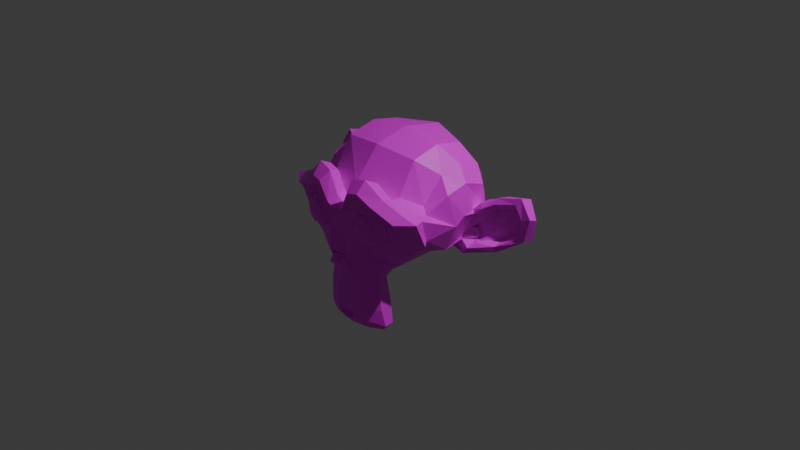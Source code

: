 # Source: Suzane.blend  (saved by Blender 5.0.118; exported with 4.5.12 LTS)
import bpy
from mathutils import Matrix  # noqa: F401  (used for matrix-valued properties, if any)

bpy.ops.wm.read_factory_settings(use_empty=True)
scene = bpy.context.scene
scene.name = 'Scene'

# ---- collections
col_collection = bpy.data.collections.new('Collection'); scene.collection.children.link(col_collection)

# ---- images (referenced by path relative to the original .blend; pixels are not part of the script)
import os
ASSET_DIR = os.environ.get("B2B_ASSET_DIR", "")  # directory of the original .blend (textures are referenced by path, not embedded)
HERE = os.path.dirname(os.path.abspath(__file__))  # packed textures are extracted next to this script under _unpacked/

def load_image(name, relpath, width, height, colorspace="sRGB"):
    """Load a texture the original file referenced (path relative to the .blend, or extracted next to this script)."""
    p = next((c for c in (os.path.join(HERE, relpath), os.path.join(ASSET_DIR, relpath)) if relpath and os.path.exists(c)), "")
    if p:
        img = bpy.data.images.load(p, check_existing=True)
        img.name = name
    else:  # same state as the original file: an image datablock whose file is absent (Cycles renders it pink)
        img = bpy.data.images.new(name, width, height)
        img.source = "FILE"
        img.filepath = "//" + (relpath or name)
    img.colorspace_settings.name = colorspace
    return img
img_farbverlauf_hintergrund_textur_1621072317ym3_jpg = load_image('farbverlauf-hintergrund-textur-1621072317yM3.jpg', 'farbverlauf-hintergrund-textur-1621072317yM3.jpg', 1024, 1024, 'sRGB')

# ---- materials (node trees are filled in below, after node groups)
mat_singe = bpy.data.materials.new('singe')

# ---- material node trees
mat_singe.use_nodes = True; mat_singe.node_tree.nodes.clear()
_N = mat_singe.node_tree.nodes; _L = mat_singe.node_tree.links
n0 = _N.new('ShaderNodeBsdfPrincipled'); n0.name = 'BSDF guidée'; n0.location = (-200, 100)
n1 = _N.new('ShaderNodeOutputMaterial'); n1.name = 'Sortie matériau'; n1.location = (200, 100)
n2 = _N.new('ShaderNodeTexImage'); n2.name = 'Texture image'; n2.location = (-490, 80)
n2.image = img_farbverlauf_hintergrund_textur_1621072317ym3_jpg
_L.new(n0.outputs[0], n1.inputs[0])
_L.new(n2.outputs[0], n0.inputs[0])
n1.is_active_output = True

# ---- world
world_world = bpy.data.worlds.new('World'); scene.world = world_world
world_world.use_nodes = True; world_world.node_tree.nodes.clear()
_N = world_world.node_tree.nodes; _L = world_world.node_tree.links
n0 = _N.new('ShaderNodeOutputWorld'); n0.name = 'World Output'; n0.location = (200, 100)
n1 = _N.new('ShaderNodeBackground'); n1.name = 'Background'; n1.location = (-200, 100)
n1.inputs[0].default_value = (0.05088, 0.05088, 0.05088, 1.0)
_L.new(n1.outputs[0], n0.inputs[0])
n0.is_active_output = True
world_world.color = (0.05088, 0.05088, 0.05088)
world_world.sun_shadow_jitter_overblur = 0.0

# ---- cameras
cam_camera = bpy.data.cameras.new('Camera')
cam_camera.clip_end = 100.0
cam_camera.ortho_scale = 7.314

# ---- lights
light_light = bpy.data.lights.new('Light', 'POINT')
light_light.energy = 1000.0
light_light.shadow_soft_size = 0.1

# ---- meshes
me_suzanne = bpy.data.meshes.new('Suzanne')
me_suzanne.from_pydata([(0.4375, -0.7656, 0.1641), (-0.4375, -0.7656, 0.1641), (0.5, -0.6875, 0.09375), (-0.5, -0.6875, 0.09375), (0.5469, -0.5781, 0.05469), (-0.5469, -0.5781, 0.05469), (0.3516, -0.6172, -0.02344), (-0.3516, -0.6172, -0.02344), (0.3516, -0.7188, 0.03125), (-0.3516, -0.7188, 0.03125), (0.3516, -0.7812, 0.1328), (-0.3516, -0.7812, 0.1328), (0.2734, -0.7969, 0.1641), (-0.2734, -0.7969, 0.1641), (0.2031, -0.7422, 0.09375), (-0.2031, -0.7422, 0.09375), (0.1562, -0.6484, 0.05469), (-0.1562, -0.6484, 0.05469), (0.07812, -0.6562, 0.2422), (-0.07812, -0.6562, 0.2422), (0.1406, -0.7422, 0.2422), (-0.1406, -0.7422, 0.2422), (0.2422, -0.7969, 0.2422), (-0.2422, -0.7969, 0.2422), (0.2734, -0.7969, 0.3281), (-0.2734, -0.7969, 0.3281), (0.2031, -0.7422, 0.3906), (-0.2031, -0.7422, 0.3906), (0.1562, -0.6484, 0.4375), (-0.1562, -0.6484, 0.4375), (0.3516, -0.6172, 0.5156), (-0.3516, -0.6172, 0.5156), (0.3516, -0.7188, 0.4531), (-0.3516, -0.7188, 0.4531), (0.3516, -0.7812, 0.3594), (-0.3516, -0.7812, 0.3594), (0.4375, -0.7656, 0.3281), (-0.4375, -0.7656, 0.3281), (0.5, -0.6875, 0.3906), (-0.5, -0.6875, 0.3906), (0.5469, -0.5781, 0.4375), (-0.5469, -0.5781, 0.4375), (0.625, -0.5625, 0.2422), (-0.625, -0.5625, 0.2422), (0.5625, -0.6719, 0.2422), (-0.5625, -0.6719, 0.2422), (0.4688, -0.7578, 0.2422), (-0.4688, -0.7578, 0.2422), (0.4766, -0.7734, 0.2422), (-0.4766, -0.7734, 0.2422), (0.4453, -0.7812, 0.3359), (-0.4453, -0.7812, 0.3359), (0.3516, -0.8047, 0.375), (-0.3516, -0.8047, 0.375), (0.2656, -0.8203, 0.3359), (-0.2656, -0.8203, 0.3359), (0.2266, -0.8203, 0.2422), (-0.2266, -0.8203, 0.2422), (0.2656, -0.8203, 0.1562), (-0.2656, -0.8203, 0.1562), (0.3516, -0.8281, 0.2422), (-0.3516, -0.8281, 0.2422), (0.3516, -0.8047, 0.1172), (-0.3516, -0.8047, 0.1172), (0.4453, -0.7812, 0.1562), (-0.4453, -0.7812, 0.1562), (0.0, -0.7422, 0.4297), (0.0, -0.8203, 0.3516), (0.0, -0.7344, -0.6797), (0.0, -0.7812, -0.3203), (0.0, -0.7969, -0.1875), (0.0, -0.7188, -0.7734), (0.0, -0.6016, 0.4062), (0.0, -0.5703, 0.5703), (0.0, 0.5469, 0.8984), (0.0, 0.8516, 0.5625), (0.0, 0.8281, 0.07031), (0.0, 0.3516, -0.3828), (0.2031, -0.5625, -0.1875), (-0.2031, -0.5625, -0.1875), (0.3125, -0.5703, -0.4375), (-0.3125, -0.5703, -0.4375), (0.3516, -0.5703, -0.6953), (-0.3516, -0.5703, -0.6953), (0.3672, -0.5312, -0.8906), (-0.3672, -0.5312, -0.8906), (0.3281, -0.5234, -0.9453), (-0.3281, -0.5234, -0.9453), (0.1797, -0.5547, -0.9688), (-0.1797, -0.5547, -0.9688), (0.0, -0.5781, -0.9844), (0.4375, -0.5312, -0.1406), (-0.4375, -0.5312, -0.1406), (0.6328, -0.5391, -0.03906), (-0.6328, -0.5391, -0.03906), (0.8281, -0.4453, 0.1484), (-0.8281, -0.4453, 0.1484), (0.8594, -0.5938, 0.4297), (-0.8594, -0.5938, 0.4297), (0.7109, -0.625, 0.4844), (-0.7109, -0.625, 0.4844), (0.4922, -0.6875, 0.6016), (-0.4922, -0.6875, 0.6016), (0.3203, -0.7344, 0.7578), (-0.3203, -0.7344, 0.7578), (0.1562, -0.7578, 0.7188), (-0.1562, -0.7578, 0.7188), (0.0625, -0.75, 0.4922), (-0.0625, -0.75, 0.4922), (0.1641, -0.7734, 0.4141), (-0.1641, -0.7734, 0.4141), (0.125, -0.7656, 0.3047), (-0.125, -0.7656, 0.3047), (0.2031, -0.7422, 0.09375), (-0.2031, -0.7422, 0.09375), (0.375, -0.7031, 0.01562), (-0.375, -0.7031, 0.01562), (0.4922, -0.6719, 0.0625), (-0.4922, -0.6719, 0.0625), (0.625, -0.6484, 0.1875), (-0.625, -0.6484, 0.1875), (0.6406, -0.6484, 0.2969), (-0.6406, -0.6484, 0.2969), (0.6016, -0.6641, 0.375), (-0.6016, -0.6641, 0.375), (0.4297, -0.7188, 0.4375), (-0.4297, -0.7188, 0.4375), (0.25, -0.7578, 0.4688), (-0.25, -0.7578, 0.4688), (0.0, -0.7344, -0.7656), (0.1094, -0.7344, -0.7188), (-0.1094, -0.7344, -0.7188), (0.1172, -0.7109, -0.8359), (-0.1172, -0.7109, -0.8359), (0.0625, -0.6953, -0.8828), (-0.0625, -0.6953, -0.8828), (0.0, -0.6875, -0.8906), (0.0, -0.75, -0.1953), (0.0, -0.7422, -0.1406), (0.1016, -0.7422, -0.1484), (-0.1016, -0.7422, -0.1484), (0.125, -0.75, -0.2266), (-0.125, -0.75, -0.2266), (0.08594, -0.7422, -0.2891), (-0.08594, -0.7422, -0.2891), (0.3984, -0.6719, -0.04688), (-0.3984, -0.6719, -0.04688), (0.6172, -0.625, 0.05469), (-0.6172, -0.625, 0.05469), (0.7266, -0.6016, 0.2031), (-0.7266, -0.6016, 0.2031), (0.7422, -0.6562, 0.375), (-0.7422, -0.6562, 0.375), (0.6875, -0.7266, 0.4141), (-0.6875, -0.7266, 0.4141), (0.4375, -0.7969, 0.5469), (-0.4375, -0.7969, 0.5469), (0.3125, -0.8359, 0.6406), (-0.3125, -0.8359, 0.6406), (0.2031, -0.8516, 0.6172), (-0.2031, -0.8516, 0.6172), (0.1016, -0.8438, 0.4297), (-0.1016, -0.8438, 0.4297), (0.125, -0.8125, -0.1016), (-0.125, -0.8125, -0.1016), (0.2109, -0.7109, -0.4453), (-0.2109, -0.7109, -0.4453), (0.25, -0.6875, -0.7031), (-0.25, -0.6875, -0.7031), (0.2656, -0.6641, -0.8203), (-0.2656, -0.6641, -0.8203), (0.2344, -0.6328, -0.9141), (-0.2344, -0.6328, -0.9141), (0.1641, -0.6328, -0.9297), (-0.1641, -0.6328, -0.9297), (0.0, -0.6406, -0.9453), (0.0, -0.7266, 0.04688), (0.0, -0.7656, 0.2109), (0.3281, -0.7422, 0.4766), (-0.3281, -0.7422, 0.4766), (0.1641, -0.75, 0.1406), (-0.1641, -0.75, 0.1406), (0.1328, -0.7578, 0.2109), (-0.1328, -0.7578, 0.2109), (0.1172, -0.7344, -0.6875), (-0.1172, -0.7344, -0.6875), (0.07812, -0.75, -0.4453), (-0.07812, -0.75, -0.4453), (0.0, -0.75, -0.4453), (0.0, -0.7422, -0.3281), (0.09375, -0.7812, -0.2734), (-0.09375, -0.7812, -0.2734), (0.1328, -0.7969, -0.2266), (-0.1328, -0.7969, -0.2266), (0.1094, -0.7812, -0.1328), (-0.1094, -0.7812, -0.1328), (0.03906, -0.7812, -0.125), (-0.03906, -0.7812, -0.125), (0.0, -0.8281, -0.2031), (0.04688, -0.8125, -0.1484), (-0.04688, -0.8125, -0.1484), (0.09375, -0.8125, -0.1562), (-0.09375, -0.8125, -0.1562), (0.1094, -0.8281, -0.2266), (-0.1094, -0.8281, -0.2266), (0.07812, -0.8047, -0.25), (-0.07812, -0.8047, -0.25), (0.0, -0.8047, -0.2891), (0.2578, -0.5547, -0.3125), (-0.2578, -0.5547, -0.3125), (0.1641, -0.7109, -0.2422), (-0.1641, -0.7109, -0.2422), (0.1797, -0.7109, -0.3125), (-0.1797, -0.7109, -0.3125), (0.2344, -0.5547, -0.25), (-0.2344, -0.5547, -0.25), (0.0, -0.6875, -0.875), (0.04688, -0.6875, -0.8672), (-0.04688, -0.6875, -0.8672), (0.09375, -0.7109, -0.8203), (-0.09375, -0.7109, -0.8203), (0.09375, -0.7266, -0.7422), (-0.09375, -0.7266, -0.7422), (0.0, -0.6562, -0.7812), (0.09375, -0.6641, -0.75), (-0.09375, -0.6641, -0.75), (0.09375, -0.6406, -0.8125), (-0.09375, -0.6406, -0.8125), (0.04688, -0.6328, -0.8516), (-0.04688, -0.6328, -0.8516), (0.0, -0.6328, -0.8594), (0.1719, -0.7812, 0.2188), (-0.1719, -0.7812, 0.2188), (0.1875, -0.7734, 0.1562), (-0.1875, -0.7734, 0.1562), (0.3359, -0.7578, 0.4297), (-0.3359, -0.7578, 0.4297), (0.2734, -0.7734, 0.4219), (-0.2734, -0.7734, 0.4219), (0.4219, -0.7734, 0.3984), (-0.4219, -0.7734, 0.3984), (0.5625, -0.6953, 0.3516), (-0.5625, -0.6953, 0.3516), (0.5859, -0.6875, 0.2891), (-0.5859, -0.6875, 0.2891), (0.5781, -0.6797, 0.1953), (-0.5781, -0.6797, 0.1953), (0.4766, -0.7188, 0.1016), (-0.4766, -0.7188, 0.1016), (0.375, -0.7422, 0.0625), (-0.375, -0.7422, 0.0625), (0.2266, -0.7812, 0.1094), (-0.2266, -0.7812, 0.1094), (0.1797, -0.7812, 0.2969), (-0.1797, -0.7812, 0.2969), (0.2109, -0.7812, 0.375), (-0.2109, -0.7812, 0.375), (0.2344, -0.7578, 0.3594), (-0.2344, -0.7578, 0.3594), (0.1953, -0.7578, 0.2969), (-0.1953, -0.7578, 0.2969), (0.2422, -0.7578, 0.125), (-0.2422, -0.7578, 0.125), (0.375, -0.7266, 0.08594), (-0.375, -0.7266, 0.08594), (0.4609, -0.7031, 0.1172), (-0.4609, -0.7031, 0.1172), (0.5469, -0.6719, 0.2109), (-0.5469, -0.6719, 0.2109), (0.5547, -0.6719, 0.2812), (-0.5547, -0.6719, 0.2812), (0.5312, -0.6797, 0.3359), (-0.5312, -0.6797, 0.3359), (0.4141, -0.75, 0.3906), (-0.4141, -0.75, 0.3906), (0.2812, -0.7656, 0.3984), (-0.2812, -0.7656, 0.3984), (0.3359, -0.75, 0.4062), (-0.3359, -0.75, 0.4062), (0.2031, -0.75, 0.1719), (-0.2031, -0.75, 0.1719), (0.1953, -0.75, 0.2266), (-0.1953, -0.75, 0.2266), (0.1094, -0.6094, 0.4609), (-0.1094, -0.6094, 0.4609), (0.1953, -0.6172, 0.6641), (-0.1953, -0.6172, 0.6641), (0.3359, -0.5938, 0.6875), (-0.3359, -0.5938, 0.6875), (0.4844, -0.5547, 0.5547), (-0.4844, -0.5547, 0.5547), (0.6797, -0.4922, 0.4531), (-0.6797, -0.4922, 0.4531), (0.7969, -0.4609, 0.4062), (-0.7969, -0.4609, 0.4062), (0.7734, -0.375, 0.1641), (-0.7734, -0.375, 0.1641), (0.6016, -0.4141, 0.0), (-0.6016, -0.4141, 0.0), (0.4375, -0.4688, -0.09375), (-0.4375, -0.4688, -0.09375), (0.0, -0.2891, 0.8984), (0.0, 0.07812, 0.9844), (0.0, 0.6719, -0.1953), (0.0, -0.1875, -0.4609), (0.0, -0.4609, -0.9766), (0.0, -0.3438, -0.8047), (0.0, -0.3203, -0.5703), (0.0, -0.2812, -0.4844), (0.8516, -0.05469, 0.2344), (-0.8516, -0.05469, 0.2344), (0.8594, 0.04688, 0.3203), (-0.8594, 0.04688, 0.3203), (0.7734, 0.4375, 0.2656), (-0.7734, 0.4375, 0.2656), (0.4609, 0.7031, 0.4375), (-0.4609, 0.7031, 0.4375), (0.7344, -0.07031, -0.04688), (-0.7344, -0.07031, -0.04688), (0.5938, 0.1641, -0.125), (-0.5938, 0.1641, -0.125), (0.6406, 0.4297, -0.007812), (-0.6406, 0.4297, -0.007812), (0.3359, 0.6641, 0.05469), (-0.3359, 0.6641, 0.05469), (0.2344, -0.4062, -0.3516), (-0.2344, -0.4062, -0.3516), (0.1797, -0.2578, -0.4141), (-0.1797, -0.2578, -0.4141), (0.2891, -0.3828, -0.7109), (-0.2891, -0.3828, -0.7109), (0.25, -0.3906, -0.5), (-0.25, -0.3906, -0.5), (0.3281, -0.3984, -0.9141), (-0.3281, -0.3984, -0.9141), (0.1406, -0.3672, -0.7578), (-0.1406, -0.3672, -0.7578), (0.125, -0.3594, -0.5391), (-0.125, -0.3594, -0.5391), (0.1641, -0.4375, -0.9453), (-0.1641, -0.4375, -0.9453), (0.2188, -0.4297, -0.2812), (-0.2188, -0.4297, -0.2812), (0.2109, -0.4688, -0.2266), (-0.2109, -0.4688, -0.2266), (0.2031, -0.5, -0.1719), (-0.2031, -0.5, -0.1719), (0.2109, -0.1641, -0.3906), (-0.2109, -0.1641, -0.3906), (0.2969, 0.2656, -0.3125), (-0.2969, 0.2656, -0.3125), (0.3438, 0.5391, -0.1484), (-0.3438, 0.5391, -0.1484), (0.4531, 0.3828, 0.8672), (-0.4531, 0.3828, 0.8672), (0.4531, 0.07031, 0.9297), (-0.4531, 0.07031, 0.9297), (0.4531, -0.2344, 0.8516), (-0.4531, -0.2344, 0.8516), (0.4609, -0.4297, 0.5234), (-0.4609, -0.4297, 0.5234), (0.7266, -0.3359, 0.4062), (-0.7266, -0.3359, 0.4062), (0.6328, -0.2812, 0.4531), (-0.6328, -0.2812, 0.4531), (0.6406, -0.05469, 0.7031), (-0.6406, -0.05469, 0.7031), (0.7969, -0.125, 0.5625), (-0.7969, -0.125, 0.5625), (0.7969, 0.1172, 0.6172), (-0.7969, 0.1172, 0.6172), (0.6406, 0.1953, 0.75), (-0.6406, 0.1953, 0.75), (0.6406, 0.4453, 0.6797), (-0.6406, 0.4453, 0.6797), (0.7969, 0.3594, 0.5391), (-0.7969, 0.3594, 0.5391), (0.6172, 0.5859, 0.3281), (-0.6172, 0.5859, 0.3281), (0.4844, 0.5469, 0.02344), (-0.4844, 0.5469, 0.02344), (0.8203, 0.2031, 0.3281), (-0.8203, 0.2031, 0.3281), (0.4062, -0.1484, -0.1719), (-0.4062, -0.1484, -0.1719), (0.4297, 0.2109, -0.1953), (-0.4297, 0.2109, -0.1953), (0.8906, 0.2344, 0.4062), (-0.8906, 0.2344, 0.4062), (0.7734, 0.125, -0.1406), (-0.7734, 0.125, -0.1406), (1.039, 0.3281, -0.1016), (-1.039, 0.3281, -0.1016), (1.281, 0.4297, 0.05469), (-1.281, 0.4297, 0.05469), (1.352, 0.4219, 0.3203), (-1.352, 0.4219, 0.3203), (1.234, 0.4219, 0.5078), (-1.234, 0.4219, 0.5078), (1.023, 0.3125, 0.4766), (-1.023, 0.3125, 0.4766), (1.016, 0.2891, 0.4141), (-1.016, 0.2891, 0.4141), (1.188, 0.3906, 0.4375), (-1.188, 0.3906, 0.4375), (1.266, 0.4062, 0.2891), (-1.266, 0.4062, 0.2891), (1.211, 0.4062, 0.07812), (-1.211, 0.4062, 0.07812), (1.031, 0.3047, -0.03906), (-1.031, 0.3047, -0.03906), (0.8281, 0.1328, -0.07031), (-0.8281, 0.1328, -0.07031), (0.9219, 0.2188, 0.3594), (-0.9219, 0.2188, 0.3594), (0.9453, 0.2891, 0.3047), (-0.9453, 0.2891, 0.3047), (0.8828, 0.2109, -0.02344), (-0.8828, 0.2109, -0.02344), (1.039, 0.3672, 0.0), (-1.039, 0.3672, 0.0), (1.188, 0.4453, 0.09375), (-1.188, 0.4453, 0.09375), (1.234, 0.4453, 0.25), (-1.234, 0.4453, 0.25), (1.172, 0.4375, 0.3594), (-1.172, 0.4375, 0.3594), (1.023, 0.3594, 0.3438), (-1.023, 0.3594, 0.3438), (0.8438, 0.2109, 0.2891), (-0.8438, 0.2109, 0.2891), (0.8359, 0.2734, 0.1719), (-0.8359, 0.2734, 0.1719), (0.7578, 0.2734, 0.09375), (-0.7578, 0.2734, 0.09375), (0.8203, 0.2734, 0.08594), (-0.8203, 0.2734, 0.08594), (0.8438, 0.2734, 0.01562), (-0.8438, 0.2734, 0.01562), (0.8125, 0.2734, -0.01562), (-0.8125, 0.2734, -0.01562), (0.7266, 0.07031, 0.0), (-0.7266, 0.07031, 0.0), (0.7188, 0.1719, -0.02344), (-0.7188, 0.1719, -0.02344), (0.7188, 0.1875, 0.03906), (-0.7188, 0.1875, 0.03906), (0.7969, 0.2109, 0.2031), (-0.7969, 0.2109, 0.2031), (0.8906, 0.2656, 0.2422), (-0.8906, 0.2656, 0.2422), (0.8906, 0.3203, 0.2344), (-0.8906, 0.3203, 0.2344), (0.8125, 0.3203, -0.01562), (-0.8125, 0.3203, -0.01562), (0.8516, 0.3203, 0.01562), (-0.8516, 0.3203, 0.01562), (0.8281, 0.3203, 0.07812), (-0.8281, 0.3203, 0.07812), (0.7656, 0.3203, 0.09375), (-0.7656, 0.3203, 0.09375), (0.8438, 0.3203, 0.1719), (-0.8438, 0.3203, 0.1719), (1.039, 0.4141, 0.3281), (-1.039, 0.4141, 0.3281), (1.188, 0.4844, 0.3438), (-1.188, 0.4844, 0.3438), (1.258, 0.4922, 0.2422), (-1.258, 0.4922, 0.2422), (1.211, 0.4844, 0.08594), (-1.211, 0.4844, 0.08594), (1.047, 0.4219, 0.0), (-1.047, 0.4219, 0.0), (0.8828, 0.2656, -0.01562), (-0.8828, 0.2656, -0.01562), (0.9531, 0.3438, 0.2891), (-0.9531, 0.3438, 0.2891), (0.8906, 0.3281, 0.1094), (-0.8906, 0.3281, 0.1094), (0.9375, 0.3359, 0.0625), (-0.9375, 0.3359, 0.0625), (1.0, 0.3672, 0.125), (-1.0, 0.3672, 0.125), (0.9609, 0.3516, 0.1719), (-0.9609, 0.3516, 0.1719), (1.016, 0.375, 0.2344), (-1.016, 0.375, 0.2344), (1.055, 0.3828, 0.1875), (-1.055, 0.3828, 0.1875), (1.109, 0.3906, 0.2109), (-1.109, 0.3906, 0.2109), (1.086, 0.3906, 0.2734), (-1.086, 0.3906, 0.2734), (1.023, 0.4844, 0.4375), (-1.023, 0.4844, 0.4375), (1.25, 0.5469, 0.4688), (-1.25, 0.5469, 0.4688), (1.367, 0.5, 0.2969), (-1.367, 0.5, 0.2969), (1.312, 0.5312, 0.05469), (-1.312, 0.5312, 0.05469), (1.039, 0.4922, -0.08594), (-1.039, 0.4922, -0.08594), (0.7891, 0.3281, -0.125), (-0.7891, 0.3281, -0.125), (0.8594, 0.3828, 0.3828), (-0.8594, 0.3828, 0.3828)], [], [(46, 0, 2, 44), (3, 1, 47, 45), (44, 2, 4, 42), (5, 3, 45, 43), (2, 8, 6, 4), (7, 9, 3, 5), (0, 10, 8, 2), (9, 11, 1, 3), (10, 12, 14, 8), (15, 13, 11, 9), (8, 14, 16, 6), (17, 15, 9, 7), (14, 20, 18, 16), (19, 21, 15, 17), (12, 22, 20, 14), (21, 23, 13, 15), (22, 24, 26, 20), (27, 25, 23, 21), (20, 26, 28, 18), (29, 27, 21, 19), (26, 32, 30, 28), (31, 33, 27, 29), (24, 34, 32, 26), (33, 35, 25, 27), (34, 36, 38, 32), (39, 37, 35, 33), (32, 38, 40, 30), (41, 39, 33, 31), (38, 44, 42, 40), (43, 45, 39, 41), (36, 46, 44, 38), (45, 47, 37, 39), (46, 36, 50, 48), (51, 37, 47, 49), (36, 34, 52, 50), (53, 35, 37, 51), (34, 24, 54, 52), (55, 25, 35, 53), (24, 22, 56, 54), (57, 23, 25, 55), (22, 12, 58, 56), (59, 13, 23, 57), (12, 10, 62, 58), (63, 11, 13, 59), (10, 0, 64, 62), (65, 1, 11, 63), (0, 46, 48, 64), (49, 47, 1, 65), (60, 64, 48), (49, 65, 61), (62, 64, 60), (61, 65, 63), (60, 58, 62), (63, 59, 61), (60, 56, 58), (59, 57, 61), (60, 54, 56), (57, 55, 61), (60, 52, 54), (55, 53, 61), (60, 50, 52), (53, 51, 61), (60, 48, 50), (51, 49, 61), (88, 173, 175, 90), (175, 174, 89, 90), (86, 171, 173, 88), (174, 172, 87, 89), (84, 169, 171, 86), (172, 170, 85, 87), (82, 167, 169, 84), (170, 168, 83, 85), (80, 165, 167, 82), (168, 166, 81, 83), (78, 91, 145, 163), (146, 92, 79, 164), (91, 93, 147, 145), (148, 94, 92, 146), (93, 95, 149, 147), (150, 96, 94, 148), (95, 97, 151, 149), (152, 98, 96, 150), (97, 99, 153, 151), (154, 100, 98, 152), (99, 101, 155, 153), (156, 102, 100, 154), (101, 103, 157, 155), (158, 104, 102, 156), (103, 105, 159, 157), (160, 106, 104, 158), (105, 107, 161, 159), (162, 108, 106, 160), (107, 66, 67, 161), (67, 66, 108, 162), (109, 127, 159, 161), (160, 128, 110, 162), (127, 178, 157, 159), (158, 179, 128, 160), (125, 155, 157, 178), (158, 156, 126, 179), (123, 153, 155, 125), (156, 154, 124, 126), (121, 151, 153, 123), (154, 152, 122, 124), (119, 149, 151, 121), (152, 150, 120, 122), (117, 147, 149, 119), (150, 148, 118, 120), (115, 145, 147, 117), (148, 146, 116, 118), (113, 163, 145, 115), (146, 164, 114, 116), (113, 180, 176, 163), (176, 181, 114, 164), (109, 161, 67, 111), (67, 162, 110, 112), (111, 67, 177, 182), (177, 67, 112, 183), (176, 180, 182, 177), (183, 181, 176, 177), (134, 136, 175, 173), (175, 136, 135, 174), (132, 134, 173, 171), (174, 135, 133, 172), (130, 132, 171, 169), (172, 133, 131, 170), (165, 186, 184, 167), (185, 187, 166, 168), (130, 169, 167, 184), (168, 170, 131, 185), (143, 189, 188, 186), (188, 189, 144, 187), (184, 186, 188, 68), (188, 187, 185, 68), (129, 130, 184, 68), (185, 131, 129, 68), (141, 192, 190, 143), (191, 193, 142, 144), (139, 194, 192, 141), (193, 195, 140, 142), (138, 196, 194, 139), (195, 197, 138, 140), (137, 70, 196, 138), (197, 70, 137, 138), (189, 143, 190, 69), (191, 144, 189, 69), (69, 190, 205, 207), (206, 191, 69, 207), (70, 198, 199, 196), (200, 198, 70, 197), (196, 199, 201, 194), (202, 200, 197, 195), (194, 201, 203, 192), (204, 202, 195, 193), (192, 203, 205, 190), (206, 204, 193, 191), (198, 203, 201, 199), (202, 204, 198, 200), (198, 207, 205, 203), (206, 207, 198, 204), (138, 139, 163, 176), (164, 140, 138, 176), (139, 141, 210, 163), (211, 142, 140, 164), (141, 143, 212, 210), (213, 144, 142, 211), (143, 186, 165, 212), (166, 187, 144, 213), (80, 208, 212, 165), (213, 209, 81, 166), (208, 214, 210, 212), (211, 215, 209, 213), (78, 163, 210, 214), (211, 164, 79, 215), (130, 129, 71, 221), (71, 129, 131, 222), (132, 130, 221, 219), (222, 131, 133, 220), (134, 132, 219, 217), (220, 133, 135, 218), (136, 134, 217, 216), (218, 135, 136, 216), (216, 217, 228, 230), (229, 218, 216, 230), (217, 219, 226, 228), (227, 220, 218, 229), (219, 221, 224, 226), (225, 222, 220, 227), (221, 71, 223, 224), (223, 71, 222, 225), (223, 230, 228, 224), (229, 230, 223, 225), (224, 228, 226), (227, 229, 225), (182, 180, 233, 231), (234, 181, 183, 232), (111, 182, 231, 253), (232, 183, 112, 254), (109, 111, 253, 255), (254, 112, 110, 256), (180, 113, 251, 233), (252, 114, 181, 234), (113, 115, 249, 251), (250, 116, 114, 252), (115, 117, 247, 249), (248, 118, 116, 250), (117, 119, 245, 247), (246, 120, 118, 248), (119, 121, 243, 245), (244, 122, 120, 246), (121, 123, 241, 243), (242, 124, 122, 244), (123, 125, 239, 241), (240, 126, 124, 242), (125, 178, 235, 239), (236, 179, 126, 240), (178, 127, 237, 235), (238, 128, 179, 236), (127, 109, 255, 237), (256, 110, 128, 238), (237, 255, 257, 275), (258, 256, 238, 276), (235, 237, 275, 277), (276, 238, 236, 278), (239, 235, 277, 273), (278, 236, 240, 274), (241, 239, 273, 271), (274, 240, 242, 272), (243, 241, 271, 269), (272, 242, 244, 270), (245, 243, 269, 267), (270, 244, 246, 268), (247, 245, 267, 265), (268, 246, 248, 266), (249, 247, 265, 263), (266, 248, 250, 264), (251, 249, 263, 261), (264, 250, 252, 262), (233, 251, 261, 279), (262, 252, 234, 280), (255, 253, 259, 257), (260, 254, 256, 258), (253, 231, 281, 259), (282, 232, 254, 260), (231, 233, 279, 281), (280, 234, 232, 282), (66, 107, 283, 72), (284, 108, 66, 72), (107, 105, 285, 283), (286, 106, 108, 284), (105, 103, 287, 285), (288, 104, 106, 286), (103, 101, 289, 287), (290, 102, 104, 288), (101, 99, 291, 289), (292, 100, 102, 290), (99, 97, 293, 291), (294, 98, 100, 292), (97, 95, 295, 293), (296, 96, 98, 294), (95, 93, 297, 295), (298, 94, 96, 296), (93, 91, 299, 297), (300, 92, 94, 298), (307, 308, 327, 337), (328, 308, 307, 338), (306, 307, 337, 335), (338, 307, 306, 336), (305, 306, 335, 339), (336, 306, 305, 340), (88, 90, 305, 339), (305, 90, 89, 340), (86, 88, 339, 333), (340, 89, 87, 334), (84, 86, 333, 329), (334, 87, 85, 330), (82, 84, 329, 331), (330, 85, 83, 332), (329, 335, 337, 331), (338, 336, 330, 332), (329, 333, 339, 335), (340, 334, 330, 336), (325, 331, 337, 327), (338, 332, 326, 328), (80, 82, 331, 325), (332, 83, 81, 326), (208, 341, 343, 214), (344, 342, 209, 215), (80, 325, 341, 208), (342, 326, 81, 209), (78, 214, 343, 345), (344, 215, 79, 346), (78, 345, 299, 91), (300, 346, 79, 92), (76, 323, 351, 303), (352, 324, 76, 303), (303, 351, 349, 77), (350, 352, 303, 77), (77, 349, 347, 304), (348, 350, 77, 304), (304, 347, 327, 308), (328, 348, 304, 308), (325, 327, 347, 341), (348, 328, 326, 342), (295, 297, 317, 309), (318, 298, 296, 310), (75, 315, 323, 76), (324, 316, 75, 76), (301, 357, 355, 302), (356, 358, 301, 302), (302, 355, 353, 74), (354, 356, 302, 74), (74, 353, 315, 75), (316, 354, 74, 75), (291, 293, 361, 363), (362, 294, 292, 364), (363, 361, 367, 365), (368, 362, 364, 366), (365, 367, 369, 371), (370, 368, 366, 372), (371, 369, 375, 373), (376, 370, 372, 374), (313, 377, 373, 375), (374, 378, 314, 376), (315, 353, 373, 377), (374, 354, 316, 378), (353, 355, 371, 373), (372, 356, 354, 374), (355, 357, 365, 371), (366, 358, 356, 372), (357, 359, 363, 365), (364, 360, 358, 366), (289, 291, 363, 359), (364, 292, 290, 360), (73, 359, 357, 301), (358, 360, 73, 301), (283, 285, 287, 289), (288, 286, 284, 290), (283, 289, 359, 73), (360, 290, 284, 73), (72, 283, 73), (73, 284, 72), (293, 295, 309, 361), (310, 296, 294, 362), (309, 311, 367, 361), (368, 312, 310, 362), (311, 381, 369, 367), (370, 382, 312, 368), (313, 375, 369, 381), (370, 376, 314, 382), (347, 349, 385, 383), (386, 350, 348, 384), (317, 383, 385, 319), (386, 384, 318, 320), (297, 299, 383, 317), (384, 300, 298, 318), (299, 343, 341, 383), (342, 344, 300, 384), (341, 347, 383), (384, 348, 342), (299, 345, 343), (344, 346, 300), (313, 321, 379, 377), (380, 322, 314, 378), (315, 377, 379, 323), (380, 378, 316, 324), (319, 385, 379, 321), (380, 386, 320, 322), (349, 351, 379, 385), (380, 352, 350, 386), (323, 379, 351), (352, 380, 324), (399, 387, 413, 401), (414, 388, 400, 402), (399, 401, 403, 397), (404, 402, 400, 398), (397, 403, 405, 395), (406, 404, 398, 396), (395, 405, 407, 393), (408, 406, 396, 394), (393, 407, 409, 391), (410, 408, 394, 392), (391, 409, 411, 389), (412, 410, 392, 390), (409, 419, 417, 411), (418, 420, 410, 412), (407, 421, 419, 409), (420, 422, 408, 410), (405, 423, 421, 407), (422, 424, 406, 408), (403, 425, 423, 405), (424, 426, 404, 406), (401, 427, 425, 403), (426, 428, 402, 404), (401, 413, 415, 427), (416, 414, 402, 428), (317, 319, 443, 441), (444, 320, 318, 442), (319, 389, 411, 443), (412, 390, 320, 444), (309, 317, 441, 311), (442, 318, 310, 312), (381, 429, 413, 387), (414, 430, 382, 388), (411, 417, 439, 443), (440, 418, 412, 444), (437, 445, 443, 439), (444, 446, 438, 440), (433, 445, 437, 435), (438, 446, 434, 436), (431, 447, 445, 433), (446, 448, 432, 434), (429, 447, 431, 449), (432, 448, 430, 450), (413, 429, 449, 415), (450, 430, 414, 416), (311, 447, 429, 381), (430, 448, 312, 382), (311, 441, 445, 447), (446, 442, 312, 448), (441, 443, 445), (446, 444, 442), (415, 449, 451, 475), (452, 450, 416, 476), (449, 431, 461, 451), (462, 432, 450, 452), (431, 433, 459, 461), (460, 434, 432, 462), (433, 435, 457, 459), (458, 436, 434, 460), (435, 437, 455, 457), (456, 438, 436, 458), (437, 439, 453, 455), (454, 440, 438, 456), (439, 417, 473, 453), (474, 418, 440, 454), (427, 415, 475, 463), (476, 416, 428, 464), (425, 427, 463, 465), (464, 428, 426, 466), (423, 425, 465, 467), (466, 426, 424, 468), (421, 423, 467, 469), (468, 424, 422, 470), (419, 421, 469, 471), (470, 422, 420, 472), (417, 419, 471, 473), (472, 420, 418, 474), (457, 455, 479, 477), (480, 456, 458, 478), (477, 479, 481, 483), (482, 480, 478, 484), (483, 481, 487, 485), (488, 482, 484, 486), (485, 487, 489, 491), (490, 488, 486, 492), (463, 475, 485, 491), (486, 476, 464, 492), (451, 483, 485, 475), (486, 484, 452, 476), (451, 461, 477, 483), (478, 462, 452, 484), (457, 477, 461, 459), (462, 478, 458, 460), (453, 473, 479, 455), (480, 474, 454, 456), (471, 481, 479, 473), (480, 482, 472, 474), (469, 487, 481, 471), (482, 488, 470, 472), (467, 489, 487, 469), (488, 490, 468, 470), (465, 491, 489, 467), (490, 492, 466, 468), (463, 491, 465), (466, 492, 464), (391, 389, 503, 501), (504, 390, 392, 502), (393, 391, 501, 499), (502, 392, 394, 500), (395, 393, 499, 497), (500, 394, 396, 498), (397, 395, 497, 495), (498, 396, 398, 496), (399, 397, 495, 493), (496, 398, 400, 494), (387, 399, 493, 505), (494, 400, 388, 506), (493, 501, 503, 505), (504, 502, 494, 506), (493, 495, 499, 501), (500, 496, 494, 502), (495, 497, 499), (500, 498, 496), (313, 381, 387, 505), (388, 382, 314, 506), (313, 505, 503, 321), (504, 506, 314, 322), (319, 321, 503, 389), (504, 322, 320, 390)])
_uv = me_suzanne.uv_layers.new(name='base')
_uv.uv.foreach_set('vector', [0.8432, 0.5889, 0.8337, 0.6119, 0.7942, 0.6119, 0.8153, 0.5609, 0.8663, 0.9374, 0.8663, 0.898, 0.8894, 0.8884, 0.9173, 0.9163, 0.8153, 0.5609, 0.7942, 0.6119, 0.7465, 0.6119, 0.7816, 0.5272, 0.8663, 0.9851, 0.8663, 0.9374, 0.9173, 0.9163, 0.951, 0.95, 0.7942, 0.6119, 0.8153, 0.6629, 0.7816, 0.6966, 0.7465, 0.6119, 0.7816, 0.95, 0.8153, 0.9163, 0.8663, 0.9374, 0.8663, 0.9851, 0.8337, 0.6119, 0.8432, 0.635, 0.8153, 0.6629, 0.7942, 0.6119, 0.8153, 0.9163, 0.8432, 0.8884, 0.8663, 0.898, 0.8663, 0.9374, 0.8432, 0.635, 0.8663, 0.6445, 0.8663, 0.684, 0.8153, 0.6629, 0.7942, 0.8653, 0.8337, 0.8653, 0.8432, 0.8884, 0.8153, 0.9163, 0.8153, 0.6629, 0.8663, 0.684, 0.8663, 0.7317, 0.7816, 0.6966, 0.7465, 0.8653, 0.7942, 0.8653, 0.8153, 0.9163, 0.7816, 0.95, 0.8663, 0.684, 0.9173, 0.6629, 0.951, 0.6966, 0.8663, 0.7317, 0.7816, 0.7807, 0.8153, 0.8144, 0.7942, 0.8653, 0.7465, 0.8653, 0.8663, 0.6445, 0.8894, 0.635, 0.9173, 0.6629, 0.8663, 0.684, 0.8153, 0.8144, 0.8432, 0.8423, 0.8337, 0.8653, 0.7942, 0.8653, 0.8894, 0.635, 0.8989, 0.6119, 0.9384, 0.6119, 0.9173, 0.6629, 0.8663, 0.7932, 0.8663, 0.8327, 0.8432, 0.8423, 0.8153, 0.8144, 0.9173, 0.6629, 0.9384, 0.6119, 0.9861, 0.6119, 0.951, 0.6966, 0.8663, 0.7456, 0.8663, 0.7932, 0.8153, 0.8144, 0.7816, 0.7807, 0.9384, 0.6119, 0.9173, 0.5609, 0.951, 0.5272, 0.9861, 0.6119, 0.951, 0.7807, 0.9173, 0.8144, 0.8663, 0.7932, 0.8663, 0.7456, 0.8989, 0.6119, 0.8894, 0.5889, 0.9173, 0.5609, 0.9384, 0.6119, 0.9173, 0.8144, 0.8894, 0.8423, 0.8663, 0.8327, 0.8663, 0.7932, 0.8894, 0.5889, 0.8663, 0.5793, 0.8663, 0.5398, 0.9173, 0.5609, 0.9384, 0.8653, 0.8989, 0.8653, 0.8894, 0.8423, 0.9173, 0.8144, 0.9173, 0.5609, 0.8663, 0.5398, 0.8663, 0.4922, 0.951, 0.5272, 0.9861, 0.8653, 0.9384, 0.8653, 0.9173, 0.8144, 0.951, 0.7807, 0.8663, 0.5398, 0.8153, 0.5609, 0.7816, 0.5272, 0.8663, 0.4922, 0.951, 0.95, 0.9173, 0.9163, 0.9384, 0.8653, 0.9861, 0.8653, 0.8663, 0.5793, 0.8432, 0.5889, 0.8153, 0.5609, 0.8663, 0.5398, 0.9173, 0.9163, 0.8894, 0.8884, 0.8989, 0.8653, 0.9384, 0.8653, 0.8432, 0.5889, 0.8663, 0.5793, 0.8663, 0.5855, 0.8476, 0.5932, 0.8928, 0.8653, 0.8989, 0.8653, 0.8894, 0.8884, 0.885, 0.8841, 0.8663, 0.5793, 0.8894, 0.5889, 0.885, 0.5932, 0.8663, 0.5855, 0.885, 0.8466, 0.8894, 0.8423, 0.8989, 0.8653, 0.8928, 0.8653, 0.8894, 0.5889, 0.8989, 0.6119, 0.8928, 0.6119, 0.885, 0.5932, 0.8663, 0.8389, 0.8663, 0.8327, 0.8894, 0.8423, 0.885, 0.8466, 0.8989, 0.6119, 0.8894, 0.635, 0.885, 0.6306, 0.8928, 0.6119, 0.8476, 0.8466, 0.8432, 0.8423, 0.8663, 0.8327, 0.8663, 0.8389, 0.8894, 0.635, 0.8663, 0.6445, 0.8663, 0.6384, 0.885, 0.6306, 0.8398, 0.8653, 0.8337, 0.8653, 0.8432, 0.8423, 0.8476, 0.8466, 0.8663, 0.6445, 0.8432, 0.635, 0.8476, 0.6306, 0.8663, 0.6384, 0.8476, 0.8841, 0.8432, 0.8884, 0.8337, 0.8653, 0.8398, 0.8653, 0.8432, 0.635, 0.8337, 0.6119, 0.8398, 0.6119, 0.8476, 0.6306, 0.8663, 0.8918, 0.8663, 0.898, 0.8432, 0.8884, 0.8476, 0.8841, 0.8337, 0.6119, 0.8432, 0.5889, 0.8476, 0.5932, 0.8398, 0.6119, 0.885, 0.8841, 0.8894, 0.8884, 0.8663, 0.898, 0.8663, 0.8918, 0.8663, 0.6119, 0.8398, 0.6119, 0.8476, 0.5932, 0.885, 0.8841, 0.8663, 0.8918, 0.8663, 0.8653, 0.8476, 0.6306, 0.8398, 0.6119, 0.8663, 0.6119, 0.8663, 0.8653, 0.8663, 0.8918, 0.8476, 0.8841, 0.8663, 0.6119, 0.8663, 0.6384, 0.8476, 0.6306, 0.8476, 0.8841, 0.8398, 0.8653, 0.8663, 0.8653, 0.8663, 0.6119, 0.885, 0.6306, 0.8663, 0.6384, 0.8398, 0.8653, 0.8476, 0.8466, 0.8663, 0.8653, 0.8663, 0.6119, 0.8928, 0.6119, 0.885, 0.6306, 0.8476, 0.8466, 0.8663, 0.8389, 0.8663, 0.8653, 0.8663, 0.6119, 0.885, 0.5932, 0.8928, 0.6119, 0.8663, 0.8389, 0.885, 0.8466, 0.8663, 0.8653, 0.8663, 0.6119, 0.8663, 0.5855, 0.885, 0.5932, 0.885, 0.8466, 0.8928, 0.8653, 0.8663, 0.8653, 0.8663, 0.6119, 0.8476, 0.5932, 0.8663, 0.5855, 0.8928, 0.8653, 0.885, 0.8841, 0.8663, 0.8653, 0.5207, 0.0605, 0.517, 0.06849, 0.5, 0.06453, 0.5, 0.05441, 0.5, 0.06453, 0.483, 0.06849, 0.4793, 0.0605, 0.5, 0.05441, 0.5305, 0.06506, 0.5226, 0.07068, 0.517, 0.06849, 0.5207, 0.0605, 0.483, 0.06849, 0.4774, 0.07068, 0.4695, 0.06506, 0.4793, 0.0605, 0.5329, 0.06782, 0.5263, 0.07942, 0.5226, 0.07068, 0.5305, 0.06506, 0.4774, 0.07068, 0.4737, 0.07942, 0.4671, 0.06782, 0.4695, 0.06506, 0.5447, 0.08302, 0.5292, 0.0911, 0.5263, 0.07942, 0.5329, 0.06782, 0.4737, 0.07942, 0.4708, 0.0911, 0.4553, 0.08302, 0.4671, 0.06782, 0.5656, 0.1155, 0.5375, 0.1278, 0.5292, 0.0911, 0.5447, 0.08302, 0.4708, 0.0911, 0.4625, 0.1278, 0.4344, 0.1155, 0.4553, 0.08302, 0.5869, 0.172, 0.6266, 0.2082, 0.6005, 0.2383, 0.5359, 0.2156, 0.3995, 0.2383, 0.3734, 0.2082, 0.4131, 0.172, 0.4641, 0.2156, 0.6266, 0.2082, 0.6509, 0.2403, 0.637, 0.2612, 0.6005, 0.2383, 0.363, 0.2612, 0.3491, 0.2403, 0.3734, 0.2082, 0.3995, 0.2383, 0.6509, 0.2403, 0.6895, 0.2688, 0.6559, 0.2844, 0.637, 0.2612, 0.3441, 0.2844, 0.3105, 0.2688, 0.3491, 0.2403, 0.363, 0.2612, 0.6895, 0.2688, 0.6845, 0.3178, 0.6595, 0.3132, 0.6559, 0.2844, 0.3405, 0.3132, 0.3155, 0.3178, 0.3105, 0.2688, 0.3441, 0.2844, 0.6845, 0.3178, 0.6714, 0.3347, 0.6491, 0.3224, 0.6595, 0.3132, 0.3509, 0.3224, 0.3286, 0.3347, 0.3155, 0.3178, 0.3405, 0.3132, 0.6714, 0.3347, 0.6368, 0.3707, 0.6136, 0.3531, 0.6491, 0.3224, 0.3864, 0.3531, 0.3632, 0.3707, 0.3286, 0.3347, 0.3509, 0.3224, 0.6368, 0.3707, 0.6023, 0.3956, 0.5942, 0.3713, 0.6136, 0.3531, 0.4058, 0.3713, 0.3977, 0.3956, 0.3632, 0.3707, 0.3864, 0.3531, 0.6023, 0.3956, 0.581, 0.3985, 0.5774, 0.3733, 0.5942, 0.3713, 0.4226, 0.3733, 0.419, 0.3985, 0.3977, 0.3956, 0.4058, 0.3713, 0.581, 0.3985, 0.532, 0.3874, 0.5398, 0.3543, 0.5774, 0.3733, 0.4602, 0.3543, 0.468, 0.3874, 0.419, 0.3985, 0.4226, 0.3733, 0.532, 0.3874, 0.5, 0.3829, 0.5, 0.3404, 0.5398, 0.3543, 0.5, 0.3404, 0.5, 0.3829, 0.468, 0.3874, 0.4602, 0.3543, 0.5591, 0.3343, 0.5791, 0.3356, 0.5774, 0.3733, 0.5398, 0.3543, 0.4226, 0.3733, 0.4209, 0.3356, 0.4409, 0.3343, 0.4602, 0.3543, 0.5791, 0.3356, 0.5921, 0.3329, 0.5942, 0.3713, 0.5774, 0.3733, 0.4058, 0.3713, 0.4079, 0.3329, 0.4209, 0.3356, 0.4226, 0.3733, 0.6062, 0.3255, 0.6136, 0.3531, 0.5942, 0.3713, 0.5921, 0.3329, 0.4058, 0.3713, 0.3864, 0.3531, 0.3938, 0.3255, 0.4079, 0.3329, 0.6283, 0.3116, 0.6491, 0.3224, 0.6136, 0.3531, 0.6062, 0.3255, 0.3864, 0.3531, 0.3509, 0.3224, 0.3717, 0.3116, 0.3938, 0.3255, 0.6356, 0.3005, 0.6595, 0.3132, 0.6491, 0.3224, 0.6283, 0.3116, 0.3509, 0.3224, 0.3405, 0.3132, 0.3644, 0.3005, 0.3717, 0.3116, 0.6315, 0.2839, 0.6559, 0.2844, 0.6595, 0.3132, 0.6356, 0.3005, 0.3405, 0.3132, 0.3441, 0.2844, 0.3685, 0.2839, 0.3644, 0.3005, 0.6113, 0.2644, 0.637, 0.2612, 0.6559, 0.2844, 0.6315, 0.2839, 0.3441, 0.2844, 0.363, 0.2612, 0.3887, 0.2644, 0.3685, 0.2839, 0.5924, 0.2549, 0.6005, 0.2383, 0.637, 0.2612, 0.6113, 0.2644, 0.363, 0.2612, 0.3995, 0.2383, 0.4076, 0.2549, 0.3887, 0.2644, 0.5597, 0.2677, 0.5359, 0.2156, 0.6005, 0.2383, 0.5924, 0.2549, 0.3995, 0.2383, 0.4641, 0.2156, 0.4403, 0.2677, 0.4076, 0.2549, 0.5597, 0.2677, 0.5509, 0.2778, 0.5, 0.2524, 0.5359, 0.2156, 0.5, 0.2524, 0.4491, 0.2778, 0.4403, 0.2677, 0.4641, 0.2156, 0.5591, 0.3343, 0.5398, 0.3543, 0.5, 0.3404, 0.544, 0.3145, 0.5, 0.3404, 0.4602, 0.3543, 0.4409, 0.3343, 0.456, 0.3145, 0.544, 0.3145, 0.5, 0.3404, 0.5, 0.2957, 0.5436, 0.2934, 0.5, 0.2957, 0.5, 0.3404, 0.456, 0.3145, 0.4564, 0.2934, 0.5, 0.2524, 0.5509, 0.2778, 0.5436, 0.2934, 0.5, 0.2957, 0.4564, 0.2934, 0.4491, 0.2778, 0.5, 0.2524, 0.5, 0.2957, 0.5068, 0.07538, 0.5, 0.0735, 0.5, 0.06453, 0.517, 0.06849, 0.5, 0.06453, 0.5, 0.0735, 0.4932, 0.07538, 0.483, 0.06849, 0.5118, 0.08063, 0.5068, 0.07538, 0.517, 0.06849, 0.5226, 0.07068, 0.483, 0.06849, 0.4932, 0.07538, 0.4882, 0.08063, 0.4774, 0.07068, 0.5122, 0.09346, 0.5118, 0.08063, 0.5226, 0.07068, 0.5263, 0.07942, 0.4774, 0.07068, 0.4882, 0.08063, 0.4878, 0.09346, 0.4737, 0.07942, 0.5375, 0.1278, 0.5143, 0.1334, 0.5139, 0.09719, 0.5292, 0.0911, 0.4861, 0.09719, 0.4857, 0.1334, 0.4625, 0.1278, 0.4708, 0.0911, 0.5122, 0.09346, 0.5263, 0.07942, 0.5292, 0.0911, 0.5139, 0.09719, 0.4708, 0.0911, 0.4737, 0.07942, 0.4878, 0.09346, 0.4861, 0.09719, 0.5202, 0.1646, 0.5, 0.1579, 0.5, 0.1344, 0.5143, 0.1334, 0.5, 0.1344, 0.5, 0.1579, 0.4798, 0.1646, 0.4857, 0.1334, 0.5139, 0.09719, 0.5143, 0.1334, 0.5, 0.1344, 0.5, 0.1001, 0.5, 0.1344, 0.4857, 0.1334, 0.4861, 0.09719, 0.5, 0.1001, 0.5, 0.09135, 0.5122, 0.09346, 0.5139, 0.09719, 0.5, 0.1001, 0.4861, 0.09719, 0.4878, 0.09346, 0.5, 0.09135, 0.5, 0.1001, 0.5303, 0.1802, 0.5219, 0.1816, 0.5177, 0.1724, 0.5202, 0.1646, 0.4823, 0.1724, 0.4781, 0.1816, 0.4697, 0.1802, 0.4798, 0.1646, 0.5237, 0.1988, 0.519, 0.1947, 0.5219, 0.1816, 0.5303, 0.1802, 0.4781, 0.1816, 0.481, 0.1947, 0.4763, 0.1988, 0.4697, 0.1802, 0.5, 0.2039, 0.5082, 0.1973, 0.519, 0.1947, 0.5237, 0.1988, 0.481, 0.1947, 0.4918, 0.1973, 0.5, 0.2039, 0.4763, 0.1988, 0.5, 0.1973, 0.5, 0.1922, 0.5082, 0.1973, 0.5, 0.2039, 0.4918, 0.1973, 0.5, 0.1922, 0.5, 0.1973, 0.5, 0.2039, 0.5, 0.1579, 0.5202, 0.1646, 0.5177, 0.1724, 0.5, 0.1652, 0.4823, 0.1724, 0.4798, 0.1646, 0.5, 0.1579, 0.5, 0.1652, 0.5, 0.1652, 0.5177, 0.1724, 0.5135, 0.1769, 0.5, 0.1717, 0.4865, 0.1769, 0.4823, 0.1724, 0.5, 0.1652, 0.5, 0.1717, 0.5, 0.1922, 0.5, 0.1862, 0.5088, 0.1924, 0.5082, 0.1973, 0.4912, 0.1924, 0.5, 0.1862, 0.5, 0.1922, 0.4918, 0.1973, 0.5082, 0.1973, 0.5088, 0.1924, 0.5152, 0.1907, 0.519, 0.1947, 0.4848, 0.1907, 0.4912, 0.1924, 0.4918, 0.1973, 0.481, 0.1947, 0.519, 0.1947, 0.5152, 0.1907, 0.5169, 0.1819, 0.5219, 0.1816, 0.4831, 0.1819, 0.4848, 0.1907, 0.481, 0.1947, 0.4781, 0.1816, 0.5219, 0.1816, 0.5169, 0.1819, 0.5135, 0.1769, 0.5177, 0.1724, 0.4865, 0.1769, 0.4831, 0.1819, 0.4781, 0.1816, 0.4823, 0.1724, 0.5, 0.1862, 0.5169, 0.1819, 0.5152, 0.1907, 0.5088, 0.1924, 0.4848, 0.1907, 0.4831, 0.1819, 0.5, 0.1862, 0.4912, 0.1924, 0.5, 0.1862, 0.5, 0.1717, 0.5135, 0.1769, 0.5169, 0.1819, 0.4865, 0.1769, 0.5, 0.1717, 0.5, 0.1862, 0.4831, 0.1819, 0.5, 0.2039, 0.5237, 0.1988, 0.5359, 0.2156, 0.5, 0.2524, 0.4641, 0.2156, 0.4763, 0.1988, 0.5, 0.2039, 0.5, 0.2524, 0.5237, 0.1988, 0.5303, 0.1802, 0.5442, 0.1728, 0.5359, 0.2156, 0.4558, 0.1728, 0.4697, 0.1802, 0.4763, 0.1988, 0.4641, 0.2156, 0.5303, 0.1802, 0.5202, 0.1646, 0.5413, 0.1549, 0.5442, 0.1728, 0.4587, 0.1549, 0.4798, 0.1646, 0.4697, 0.1802, 0.4558, 0.1728, 0.5202, 0.1646, 0.5143, 0.1334, 0.5375, 0.1278, 0.5413, 0.1549, 0.4625, 0.1278, 0.4857, 0.1334, 0.4798, 0.1646, 0.4587, 0.1549, 0.5656, 0.1155, 0.5787, 0.1392, 0.5413, 0.1549, 0.5375, 0.1278, 0.4587, 0.1549, 0.4213, 0.1392, 0.4344, 0.1155, 0.4625, 0.1278, 0.5787, 0.1392, 0.5832, 0.1542, 0.5442, 0.1728, 0.5413, 0.1549, 0.4558, 0.1728, 0.4168, 0.1542, 0.4213, 0.1392, 0.4587, 0.1549, 0.5869, 0.172, 0.5359, 0.2156, 0.5442, 0.1728, 0.5832, 0.1542, 0.4558, 0.1728, 0.4641, 0.2156, 0.4131, 0.172, 0.4168, 0.1542, 0.5122, 0.09346, 0.5, 0.09135, 0.5, 0.08998, 0.5099, 0.09072, 0.5, 0.08998, 0.5, 0.09135, 0.4878, 0.09346, 0.4901, 0.09072, 0.5118, 0.08063, 0.5122, 0.09346, 0.5099, 0.09072, 0.5097, 0.08224, 0.4901, 0.09072, 0.4878, 0.09346, 0.4882, 0.08063, 0.4903, 0.08224, 0.5068, 0.07538, 0.5118, 0.08063, 0.5097, 0.08224, 0.5052, 0.07708, 0.4903, 0.08224, 0.4882, 0.08063, 0.4932, 0.07538, 0.4948, 0.07708, 0.5, 0.0735, 0.5068, 0.07538, 0.5052, 0.07708, 0.5, 0.07547, 0.4948, 0.07708, 0.4932, 0.07538, 0.5, 0.0735, 0.5, 0.07547, 0.5, 0.07547, 0.5052, 0.07708, 0.5034, 0.08084, 0.5, 0.08032, 0.4966, 0.08084, 0.4948, 0.07708, 0.5, 0.07547, 0.5, 0.08032, 0.5052, 0.07708, 0.5097, 0.08224, 0.5067, 0.08329, 0.5034, 0.08084, 0.4933, 0.08329, 0.4903, 0.08224, 0.4948, 0.07708, 0.4966, 0.08084, 0.5097, 0.08224, 0.5099, 0.09072, 0.5068, 0.08679, 0.5067, 0.08329, 0.4932, 0.08679, 0.4901, 0.09072, 0.4903, 0.08224, 0.4933, 0.08329, 0.5099, 0.09072, 0.5, 0.08998, 0.5, 0.08564, 0.5068, 0.08679, 0.5, 0.08564, 0.5, 0.08998, 0.4901, 0.09072, 0.4932, 0.08679, 0.5, 0.08564, 0.5, 0.08032, 0.5034, 0.08084, 0.5068, 0.08679, 0.4966, 0.08084, 0.5, 0.08032, 0.5, 0.08564, 0.4932, 0.08679, 0.5068, 0.08679, 0.5034, 0.08084, 0.5067, 0.08329, 0.4933, 0.08329, 0.4966, 0.08084, 0.4932, 0.08679, 0.5436, 0.2934, 0.5509, 0.2778, 0.5624, 0.2843, 0.5592, 0.2949, 0.4376, 0.2843, 0.4491, 0.2778, 0.4564, 0.2934, 0.4408, 0.2949, 0.544, 0.3145, 0.5436, 0.2934, 0.5592, 0.2949, 0.5632, 0.3072, 0.4408, 0.2949, 0.4564, 0.2934, 0.456, 0.3145, 0.4368, 0.3072, 0.5591, 0.3343, 0.544, 0.3145, 0.5632, 0.3072, 0.5705, 0.3187, 0.4368, 0.3072, 0.456, 0.3145, 0.4409, 0.3343, 0.4295, 0.3187, 0.5509, 0.2778, 0.5597, 0.2677, 0.5692, 0.2782, 0.5624, 0.2843, 0.4308, 0.2782, 0.4403, 0.2677, 0.4491, 0.2778, 0.4376, 0.2843, 0.5597, 0.2677, 0.5924, 0.2549, 0.5899, 0.2718, 0.5692, 0.2782, 0.4101, 0.2718, 0.4076, 0.2549, 0.4403, 0.2677, 0.4308, 0.2782, 0.5924, 0.2549, 0.6113, 0.2644, 0.6022, 0.2772, 0.5899, 0.2718, 0.3978, 0.2772, 0.3887, 0.2644, 0.4076, 0.2549, 0.4101, 0.2718, 0.6113, 0.2644, 0.6315, 0.2839, 0.6171, 0.2872, 0.6022, 0.2772, 0.3829, 0.2872, 0.3685, 0.2839, 0.3887, 0.2644, 0.3978, 0.2772, 0.6315, 0.2839, 0.6356, 0.3005, 0.6181, 0.2992, 0.6171, 0.2872, 0.3819, 0.2992, 0.3644, 0.3005, 0.3685, 0.2839, 0.3829, 0.2872, 0.6356, 0.3005, 0.6283, 0.3116, 0.6159, 0.3074, 0.6181, 0.2992, 0.3841, 0.3074, 0.3717, 0.3116, 0.3644, 0.3005, 0.3819, 0.2992, 0.6283, 0.3116, 0.6062, 0.3255, 0.5984, 0.3137, 0.6159, 0.3074, 0.4016, 0.3137, 0.3938, 0.3255, 0.3717, 0.3116, 0.3841, 0.3074, 0.6062, 0.3255, 0.5921, 0.3329, 0.5908, 0.3198, 0.5984, 0.3137, 0.4092, 0.3198, 0.4079, 0.3329, 0.3938, 0.3255, 0.4016, 0.3137, 0.5921, 0.3329, 0.5791, 0.3356, 0.5821, 0.321, 0.5908, 0.3198, 0.4179, 0.321, 0.4209, 0.3356, 0.4079, 0.3329, 0.4092, 0.3198, 0.5791, 0.3356, 0.5591, 0.3343, 0.5705, 0.3187, 0.5821, 0.321, 0.4295, 0.3187, 0.4409, 0.3343, 0.4209, 0.3356, 0.4179, 0.321, 0.5821, 0.321, 0.5705, 0.3187, 0.5786, 0.3094, 0.584, 0.3129, 0.4214, 0.3094, 0.4295, 0.3187, 0.4179, 0.321, 0.416, 0.3129, 0.5908, 0.3198, 0.5821, 0.321, 0.584, 0.3129, 0.5897, 0.3123, 0.416, 0.3129, 0.4179, 0.321, 0.4092, 0.3198, 0.4103, 0.3123, 0.5984, 0.3137, 0.5908, 0.3198, 0.5897, 0.3123, 0.5963, 0.3092, 0.4103, 0.3123, 0.4092, 0.3198, 0.4016, 0.3137, 0.4037, 0.3092, 0.6159, 0.3074, 0.5984, 0.3137, 0.5963, 0.3092, 0.606, 0.3025, 0.4037, 0.3092, 0.4016, 0.3137, 0.3841, 0.3074, 0.394, 0.3025, 0.6181, 0.2992, 0.6159, 0.3074, 0.606, 0.3025, 0.6077, 0.2975, 0.394, 0.3025, 0.3841, 0.3074, 0.3819, 0.2992, 0.3923, 0.2975, 0.6171, 0.2872, 0.6181, 0.2992, 0.6077, 0.2975, 0.607, 0.2912, 0.3923, 0.2975, 0.3819, 0.2992, 0.3829, 0.2872, 0.393, 0.2912, 0.6022, 0.2772, 0.6171, 0.2872, 0.607, 0.2912, 0.5983, 0.2831, 0.393, 0.2912, 0.3829, 0.2872, 0.3978, 0.2772, 0.4017, 0.2831, 0.5899, 0.2718, 0.6022, 0.2772, 0.5983, 0.2831, 0.5899, 0.2802, 0.4017, 0.2831, 0.3978, 0.2772, 0.4101, 0.2718, 0.4101, 0.2802, 0.5692, 0.2782, 0.5899, 0.2718, 0.5899, 0.2802, 0.5764, 0.2846, 0.4101, 0.2802, 0.4101, 0.2718, 0.4308, 0.2782, 0.4236, 0.2846, 0.5624, 0.2843, 0.5692, 0.2782, 0.5764, 0.2846, 0.5728, 0.2899, 0.4236, 0.2846, 0.4308, 0.2782, 0.4376, 0.2843, 0.4272, 0.2899, 0.5705, 0.3187, 0.5632, 0.3072, 0.5733, 0.3033, 0.5786, 0.3094, 0.4267, 0.3033, 0.4368, 0.3072, 0.4295, 0.3187, 0.4214, 0.3094, 0.5632, 0.3072, 0.5592, 0.2949, 0.5724, 0.2957, 0.5733, 0.3033, 0.4276, 0.2957, 0.4408, 0.2949, 0.4368, 0.3072, 0.4267, 0.3033, 0.5592, 0.2949, 0.5624, 0.2843, 0.5728, 0.2899, 0.5724, 0.2957, 0.4272, 0.2899, 0.4376, 0.2843, 0.4408, 0.2949, 0.4276, 0.2957, 0.5, 0.3829, 0.532, 0.3874, 0.5296, 0.4286, 0.5, 0.4286, 0.4704, 0.4286, 0.468, 0.3874, 0.5, 0.3829, 0.5, 0.4286, 0.532, 0.3874, 0.581, 0.3985, 0.5846, 0.4286, 0.5296, 0.4286, 0.4154, 0.4286, 0.419, 0.3985, 0.468, 0.3874, 0.4704, 0.4286, 0.581, 0.3985, 0.6023, 0.3956, 0.6223, 0.4179, 0.5846, 0.4286, 0.3777, 0.4179, 0.3977, 0.3956, 0.419, 0.3985, 0.4154, 0.4286, 0.6023, 0.3956, 0.6368, 0.3707, 0.6662, 0.389, 0.6223, 0.4179, 0.3338, 0.389, 0.3632, 0.3707, 0.3977, 0.3956, 0.3777, 0.4179, 0.6368, 0.3707, 0.6714, 0.3347, 0.7015, 0.3445, 0.6662, 0.389, 0.2985, 0.3445, 0.3286, 0.3347, 0.3632, 0.3707, 0.3338, 0.389, 0.6714, 0.3347, 0.6845, 0.3178, 0.7122, 0.3155, 0.7015, 0.3445, 0.2878, 0.3155, 0.3155, 0.3178, 0.3286, 0.3347, 0.2985, 0.3445, 0.6845, 0.3178, 0.6895, 0.2688, 0.7043, 0.2602, 0.7122, 0.3155, 0.2957, 0.2602, 0.3105, 0.2688, 0.3155, 0.3178, 0.2878, 0.3155, 0.6895, 0.2688, 0.6509, 0.2403, 0.6729, 0.2249, 0.7043, 0.2602, 0.3271, 0.2249, 0.3491, 0.2403, 0.3105, 0.2688, 0.2957, 0.2602, 0.6509, 0.2403, 0.6266, 0.2082, 0.6405, 0.1988, 0.6729, 0.2249, 0.3595, 0.1988, 0.3734, 0.2082, 0.3491, 0.2403, 0.3271, 0.2249, 0.6036, 0.02345, 0.6251, 0.02946, 0.6358, 0.0822, 0.5986, 0.05684, 0.3642, 0.0822, 0.3749, 0.02946, 0.3964, 0.02345, 0.4014, 0.05684, 0.5468, 0.009442, 0.6036, 0.02345, 0.5986, 0.05684, 0.5564, 0.04091, 0.4014, 0.05684, 0.3964, 0.02345, 0.4532, 0.009442, 0.4436, 0.04091, 0.5, 0.03322, 0.5468, 0.009442, 0.5564, 0.04091, 0.5272, 0.04951, 0.4436, 0.04091, 0.4532, 0.009442, 0.5, 0.03322, 0.4728, 0.04951, 0.5207, 0.0605, 0.5, 0.05441, 0.5, 0.03322, 0.5272, 0.04951, 0.5, 0.03322, 0.5, 0.05441, 0.4793, 0.0605, 0.4728, 0.04951, 0.5305, 0.06506, 0.5207, 0.0605, 0.5272, 0.04951, 0.5372, 0.06079, 0.4728, 0.04951, 0.4793, 0.0605, 0.4695, 0.06506, 0.4628, 0.06079, 0.5329, 0.06782, 0.5305, 0.06506, 0.5372, 0.06079, 0.5585, 0.06514, 0.4628, 0.06079, 0.4695, 0.06506, 0.4671, 0.06782, 0.4415, 0.06514, 0.5447, 0.08302, 0.5329, 0.06782, 0.5585, 0.06514, 0.5881, 0.08518, 0.4415, 0.06514, 0.4671, 0.06782, 0.4553, 0.08302, 0.4119, 0.08518, 0.5585, 0.06514, 0.5564, 0.04091, 0.5986, 0.05684, 0.5881, 0.08518, 0.4014, 0.05684, 0.4436, 0.04091, 0.4415, 0.06514, 0.4119, 0.08518, 0.5585, 0.06514, 0.5372, 0.06079, 0.5272, 0.04951, 0.5564, 0.04091, 0.4728, 0.04951, 0.4628, 0.06079, 0.4415, 0.06514, 0.4436, 0.04091, 0.6072, 0.1139, 0.5881, 0.08518, 0.5986, 0.05684, 0.6358, 0.0822, 0.4014, 0.05684, 0.4119, 0.08518, 0.3928, 0.1139, 0.3642, 0.0822, 0.5656, 0.1155, 0.5447, 0.08302, 0.5881, 0.08518, 0.6072, 0.1139, 0.4119, 0.08518, 0.4553, 0.08302, 0.4344, 0.1155, 0.3928, 0.1139, 0.5787, 0.1392, 0.6127, 0.1337, 0.6055, 0.1515, 0.5832, 0.1542, 0.3945, 0.1515, 0.3873, 0.1337, 0.4213, 0.1392, 0.4168, 0.1542, 0.5656, 0.1155, 0.6072, 0.1139, 0.6127, 0.1337, 0.5787, 0.1392, 0.3873, 0.1337, 0.3928, 0.1139, 0.4344, 0.1155, 0.4213, 0.1392, 0.5869, 0.172, 0.5832, 0.1542, 0.6055, 0.1515, 0.6007, 0.163, 0.3945, 0.1515, 0.4168, 0.1542, 0.4131, 0.172, 0.3993, 0.163, 0.5869, 0.172, 0.6007, 0.163, 0.6405, 0.1988, 0.6266, 0.2082, 0.3595, 0.1988, 0.3993, 0.163, 0.4131, 0.172, 0.3734, 0.2082, 0.9224, 0.06423, 0.8596, 0.118, 0.8233, 0.1016, 0.8613, 0.02723, 0.1767, 0.1016, 0.1404, 0.118, 0.07763, 0.06423, 0.1387, 0.02723, 0.8613, 0.02723, 0.8233, 0.1016, 0.7659, 0.087, 0.7746, 0.01084, 0.2341, 0.087, 0.1767, 0.1016, 0.1387, 0.02723, 0.2254, 0.01084, 0.7746, 0.01084, 0.7659, 0.087, 0.662, 0.08756, 0.647, 0.02872, 0.338, 0.08756, 0.2341, 0.087, 0.2254, 0.01084, 0.353, 0.02872, 0.647, 0.02872, 0.662, 0.08756, 0.6358, 0.0822, 0.6251, 0.02946, 0.3642, 0.0822, 0.338, 0.08756, 0.353, 0.02872, 0.3749, 0.02946, 0.6072, 0.1139, 0.6358, 0.0822, 0.662, 0.08756, 0.6127, 0.1337, 0.338, 0.08756, 0.3642, 0.0822, 0.3928, 0.1139, 0.3873, 0.1337, 0.7043, 0.2602, 0.6729, 0.2249, 0.7436, 0.1986, 0.7664, 0.2331, 0.2564, 0.1986, 0.3271, 0.2249, 0.2957, 0.2602, 0.2336, 0.2331, 0.9876, 0.1542, 0.8895, 0.1776, 0.8596, 0.118, 0.9224, 0.06423, 0.1404, 0.118, 0.1105, 0.1776, 0.01237, 0.1542, 0.07763, 0.06423, 0.8998, 0.4209, 0.8443, 0.3474, 0.8812, 0.3092, 0.959, 0.3574, 0.1188, 0.3092, 0.1557, 0.3474, 0.1002, 0.4209, 0.04104, 0.3574, 0.959, 0.3574, 0.8812, 0.3092, 0.9033, 0.2614, 0.9999, 0.2535, 0.0967, 0.2614, 0.1188, 0.3092, 0.04104, 0.3574, 0.00014, 0.2535, 0.9999, 0.2535, 0.9033, 0.2614, 0.8895, 0.1776, 0.9876, 0.1542, 0.1105, 0.1776, 0.0967, 0.2614, 0.00014, 0.2535, 0.01237, 0.1542, 0.7248, 0.3402, 0.7122, 0.3155, 0.7447, 0.3046, 0.7661, 0.3195, 0.2553, 0.3046, 0.2878, 0.3155, 0.2752, 0.3402, 0.2339, 0.3195, 0.7661, 0.3195, 0.7447, 0.3046, 0.7934, 0.2805, 0.8267, 0.2978, 0.2066, 0.2805, 0.2553, 0.3046, 0.2339, 0.3195, 0.1733, 0.2978, 0.8267, 0.2978, 0.7934, 0.2805, 0.8236, 0.2546, 0.8553, 0.268, 0.1764, 0.2546, 0.2066, 0.2805, 0.1733, 0.2978, 0.1447, 0.268, 0.8553, 0.268, 0.8236, 0.2546, 0.8359, 0.2252, 0.8683, 0.2335, 0.1641, 0.2252, 0.1764, 0.2546, 0.1447, 0.268, 0.1317, 0.2335, 0.8135, 0.1907, 0.8513, 0.1811, 0.8683, 0.2335, 0.8359, 0.2252, 0.1317, 0.2335, 0.1487, 0.1811, 0.1865, 0.1907, 0.1641, 0.2252, 0.8895, 0.1776, 0.9033, 0.2614, 0.8683, 0.2335, 0.8513, 0.1811, 0.1317, 0.2335, 0.0967, 0.2614, 0.1105, 0.1776, 0.1487, 0.1811, 0.9033, 0.2614, 0.8812, 0.3092, 0.8553, 0.268, 0.8683, 0.2335, 0.1447, 0.268, 0.1188, 0.3092, 0.0967, 0.2614, 0.1317, 0.2335, 0.8812, 0.3092, 0.8443, 0.3474, 0.8267, 0.2978, 0.8553, 0.268, 0.1733, 0.2978, 0.1557, 0.3474, 0.1188, 0.3092, 0.1447, 0.268, 0.8443, 0.3474, 0.7723, 0.374, 0.7661, 0.3195, 0.8267, 0.2978, 0.2339, 0.3195, 0.2277, 0.374, 0.1557, 0.3474, 0.1733, 0.2978, 0.7445, 0.3901, 0.7248, 0.3402, 0.7661, 0.3195, 0.7723, 0.374, 0.2339, 0.3195, 0.2752, 0.3402, 0.2555, 0.3901, 0.2277, 0.374, 0.8248, 0.471, 0.7723, 0.374, 0.8443, 0.3474, 0.8998, 0.4209, 0.1557, 0.3474, 0.2277, 0.374, 0.1752, 0.471, 0.1002, 0.4209, 0.7921, 0.4647, 0.7422, 0.4615, 0.7269, 0.4326, 0.7445, 0.3901, 0.2731, 0.4326, 0.2578, 0.4615, 0.2079, 0.4647, 0.2555, 0.3901, 0.7921, 0.4647, 0.7445, 0.3901, 0.7723, 0.374, 0.8248, 0.471, 0.2277, 0.374, 0.2555, 0.3901, 0.2079, 0.4647, 0.1752, 0.471, 0.7956, 0.49, 0.7921, 0.4647, 0.8248, 0.471, 0.1752, 0.471, 0.2079, 0.4647, 0.2044, 0.49, 0.7122, 0.3155, 0.7043, 0.2602, 0.7664, 0.2331, 0.7447, 0.3046, 0.2336, 0.2331, 0.2957, 0.2602, 0.2878, 0.3155, 0.2553, 0.3046, 0.7664, 0.2331, 0.7861, 0.2278, 0.7934, 0.2805, 0.7447, 0.3046, 0.2066, 0.2805, 0.2139, 0.2278, 0.2336, 0.2331, 0.2553, 0.3046, 0.7861, 0.2278, 0.803, 0.2034, 0.8236, 0.2546, 0.7934, 0.2805, 0.1764, 0.2546, 0.1971, 0.2034, 0.2139, 0.2278, 0.2066, 0.2805, 0.8135, 0.1907, 0.8359, 0.2252, 0.8236, 0.2546, 0.803, 0.2034, 0.1764, 0.2546, 0.1641, 0.2252, 0.1865, 0.1907, 0.1971, 0.2034, 0.662, 0.08756, 0.7659, 0.087, 0.7693, 0.1288, 0.6915, 0.1467, 0.2307, 0.1288, 0.2341, 0.087, 0.338, 0.08756, 0.3085, 0.1467, 0.7436, 0.1986, 0.6915, 0.1467, 0.7693, 0.1288, 0.7801, 0.1694, 0.2307, 0.1288, 0.3085, 0.1467, 0.2564, 0.1986, 0.2199, 0.1694, 0.6729, 0.2249, 0.6405, 0.1988, 0.6915, 0.1467, 0.7436, 0.1986, 0.3085, 0.1467, 0.3595, 0.1988, 0.3271, 0.2249, 0.2564, 0.1986, 0.6405, 0.1988, 0.6055, 0.1515, 0.6127, 0.1337, 0.6915, 0.1467, 0.3873, 0.1337, 0.3945, 0.1515, 0.3595, 0.1988, 0.3085, 0.1467, 0.6127, 0.1337, 0.662, 0.08756, 0.6915, 0.1467, 0.3085, 0.1467, 0.338, 0.08756, 0.3873, 0.1337, 0.6405, 0.1988, 0.6007, 0.163, 0.6055, 0.1515, 0.3945, 0.1515, 0.3993, 0.163, 0.3595, 0.1988, 0.8135, 0.1907, 0.8038, 0.1712, 0.8309, 0.1395, 0.8513, 0.1811, 0.1691, 0.1395, 0.1962, 0.1712, 0.1865, 0.1907, 0.1487, 0.1811, 0.8895, 0.1776, 0.8513, 0.1811, 0.8309, 0.1395, 0.8596, 0.118, 0.1691, 0.1395, 0.1487, 0.1811, 0.1105, 0.1776, 0.1404, 0.118, 0.7801, 0.1694, 0.7693, 0.1288, 0.8309, 0.1395, 0.8038, 0.1712, 0.1691, 0.1395, 0.2307, 0.1288, 0.2199, 0.1694, 0.1962, 0.1712, 0.7659, 0.087, 0.8233, 0.1016, 0.8309, 0.1395, 0.7693, 0.1288, 0.1691, 0.1395, 0.1767, 0.1016, 0.2341, 0.087, 0.2307, 0.1288, 0.8596, 0.118, 0.8309, 0.1395, 0.8233, 0.1016, 0.1767, 0.1016, 0.1691, 0.1395, 0.1404, 0.118, 0.5746, 0.9592, 0.4645, 0.9592, 0.4773, 0.8919, 0.5454, 0.8846, 0.2729, 0.8919, 0.2857, 0.9592, 0.1756, 0.9592, 0.2048, 0.8846, 0.5746, 0.9592, 0.5454, 0.8846, 0.6051, 0.847, 0.7159, 0.8971, 0.1451, 0.847, 0.2048, 0.8846, 0.1756, 0.9592, 0.03433, 0.8971, 0.7159, 0.8971, 0.6051, 0.847, 0.6054, 0.7844, 0.6839, 0.757, 0.1449, 0.7844, 0.1451, 0.847, 0.03433, 0.8971, 0.06635, 0.757, 0.6839, 0.757, 0.6054, 0.7844, 0.5748, 0.7442, 0.6179, 0.7192, 0.1754, 0.7442, 0.1449, 0.7844, 0.06635, 0.757, 0.1324, 0.7192, 0.6179, 0.7192, 0.5748, 0.7442, 0.535, 0.7125, 0.5687, 0.6821, 0.2152, 0.7125, 0.1754, 0.7442, 0.1324, 0.7192, 0.1815, 0.6821, 0.5687, 0.6821, 0.535, 0.7125, 0.483, 0.6868, 0.5085, 0.641, 0.2672, 0.6868, 0.2152, 0.7125, 0.1815, 0.6821, 0.2417, 0.641, 0.535, 0.7125, 0.5134, 0.737, 0.4789, 0.7196, 0.483, 0.6868, 0.2713, 0.7196, 0.2368, 0.737, 0.2152, 0.7125, 0.2672, 0.6868, 0.5748, 0.7442, 0.5411, 0.7608, 0.5134, 0.737, 0.535, 0.7125, 0.2368, 0.737, 0.2091, 0.7608, 0.1754, 0.7442, 0.2152, 0.7125, 0.6054, 0.7844, 0.5576, 0.7894, 0.5411, 0.7608, 0.5748, 0.7442, 0.2091, 0.7608, 0.1926, 0.7894, 0.1449, 0.7844, 0.1754, 0.7442, 0.6051, 0.847, 0.5538, 0.8218, 0.5576, 0.7894, 0.6054, 0.7844, 0.1926, 0.7894, 0.1964, 0.8218, 0.1451, 0.847, 0.1449, 0.7844, 0.5454, 0.8846, 0.5247, 0.8424, 0.5538, 0.8218, 0.6051, 0.847, 0.1964, 0.8218, 0.2256, 0.8424, 0.2048, 0.8846, 0.1451, 0.847, 0.5454, 0.8846, 0.4773, 0.8919, 0.4852, 0.8453, 0.5247, 0.8424, 0.265, 0.8453, 0.2729, 0.8919, 0.2048, 0.8846, 0.2256, 0.8424, 0.7436, 0.1986, 0.7801, 0.1694, 0.7861, 0.1811, 0.7702, 0.1912, 0.2139, 0.1811, 0.2199, 0.1694, 0.2564, 0.1986, 0.2298, 0.1912, 0.4082, 0.5875, 0.5085, 0.641, 0.483, 0.6868, 0.4096, 0.674, 0.2672, 0.6868, 0.2417, 0.641, 0.3421, 0.5875, 0.3406, 0.674, 0.7664, 0.2331, 0.7436, 0.1986, 0.7702, 0.1912, 0.7861, 0.2278, 0.2298, 0.1912, 0.2564, 0.1986, 0.2336, 0.2331, 0.2139, 0.2278, 0.4003, 0.9106, 0.4142, 0.8783, 0.4773, 0.8919, 0.4645, 0.9592, 0.2729, 0.8919, 0.3361, 0.8783, 0.3499, 0.9106, 0.2857, 0.9592, 0.483, 0.6868, 0.4789, 0.7196, 0.4436, 0.7137, 0.4096, 0.674, 0.3066, 0.7137, 0.2713, 0.7196, 0.2672, 0.6868, 0.3406, 0.674, 0.4297, 0.7286, 0.3928, 0.7108, 0.4096, 0.674, 0.4436, 0.7137, 0.3406, 0.674, 0.3574, 0.7108, 0.3205, 0.7286, 0.3066, 0.7137, 0.423, 0.7546, 0.3928, 0.7108, 0.4297, 0.7286, 0.4326, 0.7465, 0.3205, 0.7286, 0.3574, 0.7108, 0.3272, 0.7546, 0.3176, 0.7465, 0.4277, 0.7962, 0.3916, 0.8152, 0.3928, 0.7108, 0.423, 0.7546, 0.3574, 0.7108, 0.3586, 0.8152, 0.3225, 0.7962, 0.3272, 0.7546, 0.4142, 0.8783, 0.3916, 0.8152, 0.4277, 0.7962, 0.4483, 0.831, 0.3225, 0.7962, 0.3586, 0.8152, 0.3361, 0.8783, 0.3019, 0.831, 0.4773, 0.8919, 0.4142, 0.8783, 0.4483, 0.831, 0.4852, 0.8453, 0.3019, 0.831, 0.3361, 0.8783, 0.2729, 0.8919, 0.265, 0.8453, 0.7861, 0.2278, 0.7977, 0.1957, 0.8026, 0.1998, 0.803, 0.2034, 0.1974, 0.1998, 0.2023, 0.1957, 0.2139, 0.2278, 0.1971, 0.2034, 0.7861, 0.2278, 0.7702, 0.1912, 0.7896, 0.1847, 0.7977, 0.1957, 0.2104, 0.1847, 0.2298, 0.1912, 0.2139, 0.2278, 0.2023, 0.1957, 0.7702, 0.1912, 0.7861, 0.1811, 0.7896, 0.1847, 0.2104, 0.1847, 0.2139, 0.1811, 0.2298, 0.1912, 0.4852, 0.8453, 0.4483, 0.831, 0.466, 0.8041, 0.4905, 0.8161, 0.2842, 0.8041, 0.3019, 0.831, 0.265, 0.8453, 0.2597, 0.8161, 0.4483, 0.831, 0.4277, 0.7962, 0.448, 0.7839, 0.466, 0.8041, 0.3022, 0.7839, 0.3225, 0.7962, 0.3019, 0.831, 0.2842, 0.8041, 0.4277, 0.7962, 0.423, 0.7546, 0.4387, 0.765, 0.448, 0.7839, 0.3115, 0.765, 0.3272, 0.7546, 0.3225, 0.7962, 0.3022, 0.7839, 0.423, 0.7546, 0.4326, 0.7465, 0.4452, 0.7564, 0.4387, 0.765, 0.305, 0.7564, 0.3176, 0.7465, 0.3272, 0.7546, 0.3115, 0.765, 0.4326, 0.7465, 0.4297, 0.7286, 0.4498, 0.7435, 0.4452, 0.7564, 0.3004, 0.7435, 0.3205, 0.7286, 0.3176, 0.7465, 0.305, 0.7564, 0.4297, 0.7286, 0.4436, 0.7137, 0.4563, 0.7327, 0.4498, 0.7435, 0.2939, 0.7327, 0.3066, 0.7137, 0.3205, 0.7286, 0.3004, 0.7435, 0.4436, 0.7137, 0.4789, 0.7196, 0.4755, 0.7409, 0.4563, 0.7327, 0.2748, 0.7409, 0.2713, 0.7196, 0.3066, 0.7137, 0.2939, 0.7327, 0.5247, 0.8424, 0.4852, 0.8453, 0.4905, 0.8161, 0.5142, 0.8178, 0.2597, 0.8161, 0.265, 0.8453, 0.2256, 0.8424, 0.236, 0.8178, 0.5538, 0.8218, 0.5247, 0.8424, 0.5142, 0.8178, 0.528, 0.8086, 0.236, 0.8178, 0.2256, 0.8424, 0.1964, 0.8218, 0.2223, 0.8086, 0.5576, 0.7894, 0.5538, 0.8218, 0.528, 0.8086, 0.5301, 0.7908, 0.2223, 0.8086, 0.1964, 0.8218, 0.1926, 0.7894, 0.2201, 0.7908, 0.5411, 0.7608, 0.5576, 0.7894, 0.5301, 0.7908, 0.5186, 0.7724, 0.2201, 0.7908, 0.1926, 0.7894, 0.2091, 0.7608, 0.2316, 0.7724, 0.5134, 0.737, 0.5411, 0.7608, 0.5186, 0.7724, 0.4987, 0.755, 0.2316, 0.7724, 0.2091, 0.7608, 0.2368, 0.737, 0.2516, 0.755, 0.4789, 0.7196, 0.5134, 0.737, 0.4987, 0.755, 0.4755, 0.7409, 0.2516, 0.755, 0.2368, 0.737, 0.2713, 0.7196, 0.2748, 0.7409, 0.4452, 0.7564, 0.4498, 0.7435, 0.468, 0.7562, 0.4597, 0.7705, 0.2822, 0.7562, 0.3004, 0.7435, 0.305, 0.7564, 0.2906, 0.7705, 0.4597, 0.7705, 0.468, 0.7562, 0.4872, 0.7699, 0.4774, 0.7854, 0.2631, 0.7699, 0.2822, 0.7562, 0.2906, 0.7705, 0.2729, 0.7854, 0.4774, 0.7854, 0.4872, 0.7699, 0.5046, 0.783, 0.4965, 0.7971, 0.2456, 0.783, 0.2631, 0.7699, 0.2729, 0.7854, 0.2537, 0.7971, 0.4965, 0.7971, 0.5046, 0.783, 0.5161, 0.7926, 0.5137, 0.804, 0.2341, 0.7926, 0.2456, 0.783, 0.2537, 0.7971, 0.2365, 0.804, 0.5142, 0.8178, 0.4905, 0.8161, 0.4965, 0.7971, 0.5137, 0.804, 0.2537, 0.7971, 0.2597, 0.8161, 0.236, 0.8178, 0.2365, 0.804, 0.466, 0.8041, 0.4774, 0.7854, 0.4965, 0.7971, 0.4905, 0.8161, 0.2537, 0.7971, 0.2729, 0.7854, 0.2842, 0.8041, 0.2597, 0.8161, 0.466, 0.8041, 0.448, 0.7839, 0.4597, 0.7705, 0.4774, 0.7854, 0.2906, 0.7705, 0.3022, 0.7839, 0.2842, 0.8041, 0.2729, 0.7854, 0.4452, 0.7564, 0.4597, 0.7705, 0.448, 0.7839, 0.4387, 0.765, 0.3022, 0.7839, 0.2906, 0.7705, 0.305, 0.7564, 0.3115, 0.765, 0.4563, 0.7327, 0.4755, 0.7409, 0.468, 0.7562, 0.4498, 0.7435, 0.2822, 0.7562, 0.2748, 0.7409, 0.2939, 0.7327, 0.3004, 0.7435, 0.4987, 0.755, 0.4872, 0.7699, 0.468, 0.7562, 0.4755, 0.7409, 0.2822, 0.7562, 0.2631, 0.7699, 0.2516, 0.755, 0.2748, 0.7409, 0.5186, 0.7724, 0.5046, 0.783, 0.4872, 0.7699, 0.4987, 0.755, 0.2631, 0.7699, 0.2456, 0.783, 0.2316, 0.7724, 0.2516, 0.755, 0.5301, 0.7908, 0.5161, 0.7926, 0.5046, 0.783, 0.5186, 0.7724, 0.2456, 0.783, 0.2341, 0.7926, 0.2201, 0.7908, 0.2316, 0.7724, 0.528, 0.8086, 0.5137, 0.804, 0.5161, 0.7926, 0.5301, 0.7908, 0.2341, 0.7926, 0.2365, 0.804, 0.2223, 0.8086, 0.2201, 0.7908, 0.5142, 0.8178, 0.5137, 0.804, 0.528, 0.8086, 0.2223, 0.8086, 0.2365, 0.804, 0.236, 0.8178, 0.5687, 0.6821, 0.5085, 0.641, 0.5743, 0.6077, 0.6135, 0.6558, 0.176, 0.6077, 0.2417, 0.641, 0.1815, 0.6821, 0.1367, 0.6558, 0.6179, 0.7192, 0.5687, 0.6821, 0.6135, 0.6558, 0.644, 0.6933, 0.1367, 0.6558, 0.1815, 0.6821, 0.1324, 0.7192, 0.1062, 0.6933, 0.6839, 0.757, 0.6179, 0.7192, 0.644, 0.6933, 0.6682, 0.7121, 0.1062, 0.6933, 0.1324, 0.7192, 0.06635, 0.757, 0.08206, 0.7121, 0.7271, 0.6985, 0.6839, 0.757, 0.6682, 0.7121, 0.6766, 0.686, 0.08206, 0.7121, 0.06635, 0.757, 0.0231, 0.6985, 0.07364, 0.686, 0.7298, 0.6244, 0.7271, 0.6985, 0.6766, 0.686, 0.667, 0.6402, 0.07364, 0.686, 0.0231, 0.6985, 0.02042, 0.6244, 0.08321, 0.6402, 0.7213, 0.5729, 0.7298, 0.6244, 0.667, 0.6402, 0.6482, 0.5946, 0.08321, 0.6402, 0.02042, 0.6244, 0.02893, 0.5729, 0.1021, 0.5946, 0.667, 0.6402, 0.6135, 0.6558, 0.5743, 0.6077, 0.6482, 0.5946, 0.176, 0.6077, 0.1367, 0.6558, 0.08321, 0.6402, 0.1021, 0.5946, 0.667, 0.6402, 0.6766, 0.686, 0.644, 0.6933, 0.6135, 0.6558, 0.1062, 0.6933, 0.07364, 0.686, 0.08321, 0.6402, 0.1367, 0.6558, 0.6766, 0.686, 0.6682, 0.7121, 0.644, 0.6933, 0.1062, 0.6933, 0.08206, 0.7121, 0.07364, 0.686, 0.63, 0.5576, 0.7177, 0.5381, 0.7213, 0.5729, 0.6482, 0.5946, 0.02893, 0.5729, 0.03252, 0.5381, 0.1202, 0.5576, 0.1021, 0.5946, 0.63, 0.5576, 0.6482, 0.5946, 0.5743, 0.6077, 0.5269, 0.5392, 0.176, 0.6077, 0.1021, 0.5946, 0.1202, 0.5576, 0.2233, 0.5392, 0.4082, 0.5875, 0.5269, 0.5392, 0.5743, 0.6077, 0.5085, 0.641, 0.176, 0.6077, 0.2233, 0.5392, 0.3421, 0.5875, 0.2417, 0.641])
_uv.active_render = True
_uv = me_suzanne.uv_layers.new(name='Projection front')
_uv.uv.foreach_set('vector', [0.7709, 0.5076, 0.7494, 0.4621, 0.7689, 0.4451, 0.8099, 0.5274, 0.2236, 0.4441, 0.2437, 0.4612, 0.2221, 0.5067, 0.1823, 0.5264, 0.8099, 0.5274, 0.7689, 0.4451, 0.7755, 0.4527, 0.8248, 0.5499, 0.2163, 0.4516, 0.2236, 0.4441, 0.1823, 0.5264, 0.1668, 0.5489, 0.7689, 0.4451, 0.6889, 0.4046, 0.6767, 0.4052, 0.7755, 0.4527, 0.3156, 0.4045, 0.304, 0.4038, 0.2236, 0.4441, 0.2163, 0.4516, 0.7494, 0.4621, 0.7002, 0.4407, 0.6889, 0.4046, 0.7689, 0.4451, 0.304, 0.4038, 0.2931, 0.4399, 0.2437, 0.4612, 0.2236, 0.4441, 0.7002, 0.4407, 0.6577, 0.4536, 0.6107, 0.4303, 0.6889, 0.4046, 0.3826, 0.4299, 0.336, 0.453, 0.2931, 0.4399, 0.304, 0.4038, 0.6889, 0.4046, 0.6107, 0.4303, 0.5792, 0.435, 0.6767, 0.4052, 0.4136, 0.4347, 0.3826, 0.4299, 0.304, 0.4038, 0.3156, 0.4045, 0.6107, 0.4303, 0.5783, 0.511, 0.5251, 0.5173, 0.5792, 0.435, 0.4387, 0.5172, 0.4152, 0.5108, 0.3826, 0.4299, 0.4136, 0.4347, 0.6577, 0.4536, 0.6419, 0.4978, 0.5783, 0.511, 0.6107, 0.4303, 0.4152, 0.5108, 0.3519, 0.4973, 0.336, 0.453, 0.3826, 0.4299, 0.6419, 0.4978, 0.6639, 0.5484, 0.6186, 0.5974, 0.5783, 0.511, 0.3749, 0.597, 0.3299, 0.5479, 0.3519, 0.4973, 0.4152, 0.5108, 0.5783, 0.511, 0.6186, 0.5974, 0.5717, 0.6287, 0.5251, 0.5173, 0.3922, 0.6285, 0.3749, 0.597, 0.4152, 0.5108, 0.4387, 0.5172, 0.6186, 0.5974, 0.7076, 0.6396, 0.6835, 0.6795, 0.5717, 0.6287, 0.2799, 0.6791, 0.2856, 0.6391, 0.3749, 0.597, 0.3922, 0.6285, 0.6639, 0.5484, 0.711, 0.5707, 0.7076, 0.6396, 0.6186, 0.5974, 0.2856, 0.6391, 0.2825, 0.5701, 0.3299, 0.5479, 0.3749, 0.597, 0.711, 0.5707, 0.7589, 0.5555, 0.7869, 0.6078, 0.7076, 0.6396, 0.2057, 0.6071, 0.2343, 0.5547, 0.2825, 0.5701, 0.2856, 0.6391, 0.7076, 0.6396, 0.7869, 0.6078, 0.7981, 0.6527, 0.6835, 0.6795, 0.1938, 0.6521, 0.2057, 0.6071, 0.2856, 0.6391, 0.2799, 0.6791, 0.7869, 0.6078, 0.8099, 0.5274, 0.8248, 0.5499, 0.7981, 0.6527, 0.1668, 0.5489, 0.1823, 0.5264, 0.2057, 0.6071, 0.1938, 0.6521, 0.7589, 0.5555, 0.7709, 0.5076, 0.8099, 0.5274, 0.7869, 0.6078, 0.1823, 0.5264, 0.2221, 0.5067, 0.2343, 0.5547, 0.2057, 0.6071, 0.7709, 0.5076, 0.7589, 0.5555, 0.7666, 0.5567, 0.778, 0.5039, 0.2267, 0.5559, 0.2343, 0.5547, 0.2221, 0.5067, 0.2151, 0.5029, 0.7589, 0.5555, 0.711, 0.5707, 0.7149, 0.5753, 0.7666, 0.5567, 0.2788, 0.5747, 0.2825, 0.5701, 0.2343, 0.5547, 0.2267, 0.5559, 0.711, 0.5707, 0.6639, 0.5484, 0.6618, 0.5478, 0.7149, 0.5753, 0.3321, 0.5473, 0.3299, 0.5479, 0.2825, 0.5701, 0.2788, 0.5747, 0.6639, 0.5484, 0.6419, 0.4978, 0.6345, 0.4918, 0.6618, 0.5478, 0.3594, 0.4914, 0.3519, 0.4973, 0.3299, 0.5479, 0.3321, 0.5473, 0.6419, 0.4978, 0.6577, 0.4536, 0.655, 0.4427, 0.6345, 0.4918, 0.3388, 0.4421, 0.336, 0.453, 0.3519, 0.4973, 0.3594, 0.4914, 0.6577, 0.4536, 0.7002, 0.4407, 0.7023, 0.4256, 0.655, 0.4427, 0.2912, 0.4248, 0.2931, 0.4399, 0.336, 0.453, 0.3388, 0.4421, 0.7002, 0.4407, 0.7494, 0.4621, 0.7558, 0.4537, 0.7023, 0.4256, 0.2374, 0.4527, 0.2437, 0.4612, 0.2931, 0.4399, 0.2912, 0.4248, 0.7494, 0.4621, 0.7709, 0.5076, 0.778, 0.5039, 0.7558, 0.4537, 0.2151, 0.5029, 0.2221, 0.5067, 0.2437, 0.4612, 0.2374, 0.4527, 0.7113, 0.4899, 0.7558, 0.4537, 0.778, 0.5039, 0.2151, 0.5029, 0.2374, 0.4527, 0.2825, 0.4892, 0.7023, 0.4256, 0.7558, 0.4537, 0.7113, 0.4899, 0.2825, 0.4892, 0.2374, 0.4527, 0.2912, 0.4248, 0.7113, 0.4899, 0.655, 0.4427, 0.7023, 0.4256, 0.2912, 0.4248, 0.3388, 0.4421, 0.2825, 0.4892, 0.7113, 0.4899, 0.6345, 0.4918, 0.655, 0.4427, 0.3388, 0.4421, 0.3594, 0.4914, 0.2825, 0.4892, 0.7113, 0.4899, 0.6618, 0.5478, 0.6345, 0.4918, 0.3594, 0.4914, 0.3321, 0.5473, 0.2825, 0.4892, 0.7113, 0.4899, 0.7149, 0.5753, 0.6618, 0.5478, 0.3321, 0.5473, 0.2788, 0.5747, 0.2825, 0.4892, 0.7113, 0.4899, 0.7666, 0.5567, 0.7149, 0.5753, 0.2788, 0.5747, 0.2267, 0.5559, 0.2825, 0.4892, 0.7113, 0.4899, 0.778, 0.5039, 0.7666, 0.5567, 0.2267, 0.5559, 0.2151, 0.5029, 0.2825, 0.4892, 0.5718, 0.04795, 0.5682, 0.03201, 0.4962, 0.02335, 0.496, 0.03384, 0.4962, 0.02335, 0.4241, 0.0315, 0.4201, 0.04742, 0.496, 0.03384, 0.6331, 0.06717, 0.5993, 0.03753, 0.5682, 0.03201, 0.5718, 0.04795, 0.4241, 0.0315, 0.3929, 0.03681, 0.3586, 0.06624, 0.4201, 0.04742, 0.6513, 0.08296, 0.6166, 0.05877, 0.5993, 0.03753, 0.6331, 0.06717, 0.3929, 0.03681, 0.3757, 0.05794, 0.3404, 0.08193, 0.3586, 0.06624, 0.6523, 0.1386, 0.6132, 0.0931, 0.6166, 0.05877, 0.6513, 0.08296, 0.3757, 0.05794, 0.3793, 0.09233, 0.3396, 0.1376, 0.3404, 0.08193, 0.6413, 0.2376, 0.601, 0.1871, 0.6132, 0.0931, 0.6523, 0.1386, 0.3793, 0.09233, 0.3918, 0.1865, 0.3507, 0.2368, 0.3396, 0.1376, 0.5945, 0.3448, 0.7066, 0.374, 0.7057, 0.3792, 0.5668, 0.3085, 0.2869, 0.3783, 0.2851, 0.3731, 0.3976, 0.3443, 0.4268, 0.3082, 0.7066, 0.374, 0.8075, 0.418, 0.8191, 0.4414, 0.7057, 0.3792, 0.1728, 0.4401, 0.1839, 0.4168, 0.2851, 0.3731, 0.2869, 0.3783, 0.8075, 0.418, 0.8992, 0.5262, 0.883, 0.5219, 0.8191, 0.4414, 0.1085, 0.5206, 0.0913, 0.5249, 0.1839, 0.4168, 0.1728, 0.4401, 0.8992, 0.5262, 0.9735, 0.6462, 0.9182, 0.6046, 0.883, 0.5219, 0.07347, 0.6035, 0.01738, 0.6451, 0.0913, 0.5249, 0.1085, 0.5206, 0.9735, 0.6462, 0.903, 0.6731, 0.9069, 0.6148, 0.9182, 0.6046, 0.0853, 0.6137, 0.08867, 0.6723, 0.01738, 0.6451, 0.07347, 0.6035, 0.903, 0.6731, 0.7964, 0.737, 0.7783, 0.6869, 0.9069, 0.6148, 0.2153, 0.6863, 0.1963, 0.7366, 0.08867, 0.6723, 0.0853, 0.6137, 0.7964, 0.737, 0.7055, 0.8386, 0.7082, 0.7461, 0.7783, 0.6869, 0.286, 0.7458, 0.2881, 0.8385, 0.1963, 0.7366, 0.2153, 0.6863, 0.7055, 0.8386, 0.5993, 0.8093, 0.6351, 0.7274, 0.7082, 0.7461, 0.3595, 0.7272, 0.3946, 0.8092, 0.2881, 0.8385, 0.286, 0.7458, 0.5993, 0.8093, 0.5354, 0.6585, 0.5626, 0.6014, 0.6351, 0.7274, 0.4318, 0.6012, 0.4583, 0.6584, 0.3946, 0.8092, 0.3595, 0.7272, 0.5354, 0.6585, 0.4968, 0.6209, 0.4971, 0.5571, 0.5626, 0.6014, 0.4971, 0.5571, 0.4968, 0.6209, 0.4583, 0.6584, 0.4318, 0.6012, 0.5977, 0.6056, 0.6509, 0.6425, 0.6351, 0.7274, 0.5626, 0.6014, 0.3595, 0.7272, 0.3427, 0.6422, 0.3961, 0.6053, 0.4318, 0.6012, 0.6509, 0.6425, 0.6974, 0.6501, 0.7082, 0.7461, 0.6351, 0.7274, 0.286, 0.7458, 0.2959, 0.6497, 0.3427, 0.6422, 0.3595, 0.7272, 0.7534, 0.6301, 0.7783, 0.6869, 0.7082, 0.7461, 0.6974, 0.6501, 0.286, 0.7458, 0.2153, 0.6863, 0.2395, 0.6295, 0.2959, 0.6497, 0.8399, 0.6031, 0.9069, 0.6148, 0.7783, 0.6869, 0.7534, 0.6301, 0.2153, 0.6863, 0.0853, 0.6137, 0.1523, 0.6022, 0.2395, 0.6295, 0.8529, 0.5622, 0.9182, 0.6046, 0.9069, 0.6148, 0.8399, 0.6031, 0.0853, 0.6137, 0.07347, 0.6035, 0.139, 0.5612, 0.1523, 0.6022, 0.8363, 0.5034, 0.883, 0.5219, 0.9182, 0.6046, 0.8529, 0.5622, 0.07347, 0.6035, 0.1085, 0.5206, 0.1556, 0.5023, 0.139, 0.5612, 0.7607, 0.4332, 0.8191, 0.4414, 0.883, 0.5219, 0.8363, 0.5034, 0.1085, 0.5206, 0.1728, 0.4401, 0.2317, 0.4322, 0.1556, 0.5023, 0.6993, 0.4011, 0.7057, 0.3792, 0.8191, 0.4414, 0.7607, 0.4332, 0.1728, 0.4401, 0.2869, 0.3783, 0.2935, 0.4003, 0.2317, 0.4322, 0.6107, 0.4303, 0.5668, 0.3085, 0.7057, 0.3792, 0.6993, 0.4011, 0.2869, 0.3783, 0.4268, 0.3082, 0.3826, 0.4299, 0.2935, 0.4003, 0.6107, 0.4303, 0.5902, 0.4532, 0.4966, 0.41, 0.5668, 0.3085, 0.4966, 0.41, 0.4032, 0.4528, 0.3826, 0.4299, 0.4268, 0.3082, 0.5977, 0.6056, 0.5626, 0.6014, 0.4971, 0.5571, 0.5714, 0.5415, 0.4971, 0.5571, 0.4318, 0.6012, 0.3961, 0.6053, 0.4223, 0.5412, 0.5714, 0.5415, 0.4971, 0.5571, 0.4968, 0.4877, 0.574, 0.4897, 0.4968, 0.4877, 0.4971, 0.5571, 0.4223, 0.5412, 0.4196, 0.4895, 0.4966, 0.41, 0.5902, 0.4532, 0.574, 0.4897, 0.4968, 0.4877, 0.4196, 0.4895, 0.4032, 0.4528, 0.4966, 0.41, 0.4968, 0.4877, 0.5247, 0.02372, 0.4963, 0.02397, 0.4962, 0.02335, 0.5682, 0.03201, 0.4962, 0.02335, 0.4963, 0.02397, 0.4679, 0.02352, 0.4241, 0.0315, 0.5505, 0.03439, 0.5247, 0.02372, 0.5682, 0.03201, 0.5993, 0.03753, 0.4241, 0.0315, 0.4679, 0.02352, 0.4422, 0.03401, 0.3929, 0.03681, 0.5486, 0.06861, 0.5505, 0.03439, 0.5993, 0.03753, 0.6166, 0.05877, 0.3929, 0.03681, 0.4422, 0.03401, 0.4443, 0.06826, 0.3757, 0.05794, 0.601, 0.1871, 0.536, 0.1726, 0.5526, 0.08061, 0.6132, 0.0931, 0.4402, 0.08024, 0.457, 0.1723, 0.3918, 0.1865, 0.3793, 0.09233, 0.5486, 0.06861, 0.6166, 0.05877, 0.6132, 0.0931, 0.5526, 0.08061, 0.3793, 0.09233, 0.3757, 0.05794, 0.4443, 0.06826, 0.4402, 0.08024, 0.5412, 0.2437, 0.4966, 0.2262, 0.4966, 0.1725, 0.536, 0.1726, 0.4966, 0.1725, 0.4966, 0.2262, 0.452, 0.2435, 0.457, 0.1723, 0.5526, 0.08061, 0.536, 0.1726, 0.4966, 0.1725, 0.4964, 0.08345, 0.4966, 0.1725, 0.457, 0.1723, 0.4402, 0.08024, 0.4964, 0.08345, 0.4964, 0.05069, 0.5486, 0.06861, 0.5526, 0.08061, 0.4964, 0.08345, 0.4402, 0.08024, 0.4443, 0.06826, 0.4964, 0.05069, 0.4964, 0.08345, 0.5626, 0.2696, 0.5686, 0.2533, 0.5465, 0.2371, 0.5412, 0.2437, 0.4469, 0.2368, 0.4249, 0.253, 0.4306, 0.2693, 0.452, 0.2435, 0.5508, 0.3089, 0.5566, 0.3036, 0.5686, 0.2533, 0.5626, 0.2696, 0.4249, 0.253, 0.4369, 0.3033, 0.4424, 0.3086, 0.4306, 0.2693, 0.4966, 0.3125, 0.5181, 0.3073, 0.5566, 0.3036, 0.5508, 0.3089, 0.4369, 0.3033, 0.4753, 0.3072, 0.4966, 0.3125, 0.4424, 0.3086, 0.4966, 0.284, 0.4968, 0.2717, 0.5181, 0.3073, 0.4966, 0.3125, 0.4753, 0.3072, 0.4968, 0.2717, 0.4966, 0.284, 0.4966, 0.3125, 0.4966, 0.2262, 0.5412, 0.2437, 0.5465, 0.2371, 0.4967, 0.2156, 0.4469, 0.2368, 0.452, 0.2435, 0.4966, 0.2262, 0.4967, 0.2156, 0.4967, 0.2156, 0.5465, 0.2371, 0.539, 0.2394, 0.4968, 0.2212, 0.4545, 0.2392, 0.4469, 0.2368, 0.4967, 0.2156, 0.4968, 0.2212, 0.4968, 0.2717, 0.4969, 0.253, 0.5228, 0.2852, 0.5181, 0.3073, 0.4708, 0.2851, 0.4969, 0.253, 0.4968, 0.2717, 0.4753, 0.3072, 0.5181, 0.3073, 0.5228, 0.2852, 0.5487, 0.2815, 0.5566, 0.3036, 0.4449, 0.2812, 0.4708, 0.2851, 0.4753, 0.3072, 0.4369, 0.3033, 0.5566, 0.3036, 0.5487, 0.2815, 0.557, 0.242, 0.5686, 0.2533, 0.4367, 0.2416, 0.4449, 0.2812, 0.4369, 0.3033, 0.4249, 0.253, 0.5686, 0.2533, 0.557, 0.242, 0.539, 0.2394, 0.5465, 0.2371, 0.4545, 0.2392, 0.4367, 0.2416, 0.4249, 0.253, 0.4469, 0.2368, 0.4969, 0.253, 0.557, 0.242, 0.5487, 0.2815, 0.5228, 0.2852, 0.4449, 0.2812, 0.4367, 0.2416, 0.4969, 0.253, 0.4708, 0.2851, 0.4969, 0.253, 0.4968, 0.2212, 0.539, 0.2394, 0.557, 0.242, 0.4545, 0.2392, 0.4968, 0.2212, 0.4969, 0.253, 0.4367, 0.2416, 0.4966, 0.3125, 0.5508, 0.3089, 0.5668, 0.3085, 0.4966, 0.41, 0.4268, 0.3082, 0.4424, 0.3086, 0.4966, 0.3125, 0.4966, 0.41, 0.5508, 0.3089, 0.5626, 0.2696, 0.5811, 0.2756, 0.5668, 0.3085, 0.4119, 0.2751, 0.4306, 0.2693, 0.4424, 0.3086, 0.4268, 0.3082, 0.5626, 0.2696, 0.5412, 0.2437, 0.5879, 0.2441, 0.5811, 0.2756, 0.405, 0.2437, 0.452, 0.2435, 0.4306, 0.2693, 0.4119, 0.2751, 0.5412, 0.2437, 0.536, 0.1726, 0.601, 0.1871, 0.5879, 0.2441, 0.3918, 0.1865, 0.457, 0.1723, 0.452, 0.2435, 0.405, 0.2437, 0.6413, 0.2376, 0.6177, 0.2935, 0.5879, 0.2441, 0.601, 0.1871, 0.405, 0.2437, 0.3743, 0.2929, 0.3507, 0.2368, 0.3918, 0.1865, 0.6177, 0.2935, 0.6079, 0.3199, 0.5811, 0.2756, 0.5879, 0.2441, 0.4119, 0.2751, 0.3842, 0.3194, 0.3743, 0.2929, 0.405, 0.2437, 0.5945, 0.3448, 0.5668, 0.3085, 0.5811, 0.2756, 0.6079, 0.3199, 0.4119, 0.2751, 0.4268, 0.3082, 0.3976, 0.3443, 0.3842, 0.3194, 0.5486, 0.06861, 0.4964, 0.05069, 0.4964, 0.05407, 0.5407, 0.06281, 0.4964, 0.05407, 0.4964, 0.05069, 0.4443, 0.06826, 0.4521, 0.06251, 0.5505, 0.03439, 0.5486, 0.06861, 0.5407, 0.06281, 0.5398, 0.04005, 0.4521, 0.06251, 0.4443, 0.06826, 0.4422, 0.03401, 0.4529, 0.03975, 0.5247, 0.02372, 0.5505, 0.03439, 0.5398, 0.04005, 0.5176, 0.0324, 0.4529, 0.03975, 0.4422, 0.03401, 0.4679, 0.02352, 0.475, 0.03225, 0.4963, 0.02397, 0.5247, 0.02372, 0.5176, 0.0324, 0.4963, 0.02953, 0.475, 0.03225, 0.4679, 0.02352, 0.4963, 0.02397, 0.4963, 0.02953, 0.4963, 0.02953, 0.5176, 0.0324, 0.517, 0.05917, 0.4962, 0.05633, 0.4753, 0.05903, 0.475, 0.03225, 0.4963, 0.02953, 0.4962, 0.05633, 0.5176, 0.0324, 0.5398, 0.04005, 0.5383, 0.07025, 0.517, 0.05917, 0.454, 0.06997, 0.4529, 0.03975, 0.475, 0.03225, 0.4753, 0.05903, 0.5398, 0.04005, 0.5407, 0.06281, 0.5393, 0.08421, 0.5383, 0.07025, 0.4532, 0.08393, 0.4521, 0.06251, 0.4529, 0.03975, 0.454, 0.06997, 0.5407, 0.06281, 0.4964, 0.05407, 0.4962, 0.07554, 0.5393, 0.08421, 0.4962, 0.07554, 0.4964, 0.05407, 0.4521, 0.06251, 0.4532, 0.08393, 0.4962, 0.07554, 0.4962, 0.05633, 0.517, 0.05917, 0.5393, 0.08421, 0.4753, 0.05903, 0.4962, 0.05633, 0.4962, 0.07554, 0.4532, 0.08393, 0.5393, 0.08421, 0.517, 0.05917, 0.5383, 0.07025, 0.454, 0.06997, 0.4753, 0.05903, 0.4532, 0.08393, 0.574, 0.4897, 0.5902, 0.4532, 0.6054, 0.4555, 0.5983, 0.4883, 0.3881, 0.4551, 0.4032, 0.4528, 0.4196, 0.4895, 0.3954, 0.4879, 0.5714, 0.5415, 0.574, 0.4897, 0.5983, 0.4883, 0.6048, 0.5334, 0.3954, 0.4879, 0.4196, 0.4895, 0.4223, 0.5412, 0.3889, 0.533, 0.5977, 0.6056, 0.5714, 0.5415, 0.6048, 0.5334, 0.6259, 0.5801, 0.3889, 0.533, 0.4223, 0.5412, 0.3961, 0.6053, 0.3679, 0.5797, 0.5902, 0.4532, 0.6107, 0.4303, 0.6273, 0.4279, 0.6054, 0.4555, 0.3663, 0.4274, 0.3826, 0.4299, 0.4032, 0.4528, 0.3881, 0.4551, 0.6107, 0.4303, 0.6993, 0.4011, 0.7058, 0.4142, 0.6273, 0.4279, 0.2873, 0.4133, 0.2935, 0.4003, 0.3826, 0.4299, 0.3663, 0.4274, 0.6993, 0.4011, 0.7607, 0.4332, 0.7611, 0.441, 0.7058, 0.4142, 0.2316, 0.44, 0.2317, 0.4322, 0.2935, 0.4003, 0.2873, 0.4133, 0.7607, 0.4332, 0.8363, 0.5034, 0.8168, 0.5004, 0.7611, 0.441, 0.1755, 0.4993, 0.1556, 0.5023, 0.2317, 0.4322, 0.2316, 0.44, 0.8363, 0.5034, 0.8529, 0.5622, 0.8292, 0.5499, 0.8168, 0.5004, 0.1631, 0.5489, 0.139, 0.5612, 0.1556, 0.5023, 0.1755, 0.4993, 0.8529, 0.5622, 0.8399, 0.6031, 0.8218, 0.5837, 0.8292, 0.5499, 0.1707, 0.5829, 0.1523, 0.6022, 0.139, 0.5612, 0.1631, 0.5489, 0.8399, 0.6031, 0.7534, 0.6301, 0.7549, 0.5962, 0.8218, 0.5837, 0.2384, 0.5955, 0.2395, 0.6295, 0.1523, 0.6022, 0.1707, 0.5829, 0.7534, 0.6301, 0.6974, 0.6501, 0.7019, 0.6183, 0.7549, 0.5962, 0.2915, 0.6178, 0.2959, 0.6497, 0.2395, 0.6295, 0.2384, 0.5955, 0.6974, 0.6501, 0.6509, 0.6425, 0.6651, 0.6105, 0.7019, 0.6183, 0.3285, 0.6101, 0.3427, 0.6422, 0.2959, 0.6497, 0.2915, 0.6178, 0.6509, 0.6425, 0.5977, 0.6056, 0.6259, 0.5801, 0.6651, 0.6105, 0.3679, 0.5797, 0.3961, 0.6053, 0.3427, 0.6422, 0.3285, 0.6101, 0.6651, 0.6105, 0.6259, 0.5801, 0.6376, 0.5755, 0.6681, 0.5976, 0.3559, 0.5752, 0.3679, 0.5797, 0.3285, 0.6101, 0.3254, 0.5971, 0.7019, 0.6183, 0.6651, 0.6105, 0.6681, 0.5976, 0.6998, 0.6054, 0.3254, 0.5971, 0.3285, 0.6101, 0.2915, 0.6178, 0.2935, 0.6049, 0.7549, 0.5962, 0.7019, 0.6183, 0.6998, 0.6054, 0.7461, 0.596, 0.2935, 0.6049, 0.2915, 0.6178, 0.2384, 0.5955, 0.2471, 0.5954, 0.8218, 0.5837, 0.7549, 0.5962, 0.7461, 0.596, 0.7999, 0.5778, 0.2471, 0.5954, 0.2384, 0.5955, 0.1707, 0.5829, 0.1925, 0.577, 0.8292, 0.5499, 0.8218, 0.5837, 0.7999, 0.5778, 0.8082, 0.5488, 0.1925, 0.577, 0.1707, 0.5829, 0.1631, 0.5489, 0.1841, 0.5479, 0.8168, 0.5004, 0.8292, 0.5499, 0.8082, 0.5488, 0.7992, 0.5105, 0.1841, 0.5479, 0.1631, 0.5489, 0.1755, 0.4993, 0.1931, 0.5095, 0.7611, 0.441, 0.8168, 0.5004, 0.7992, 0.5105, 0.7511, 0.4532, 0.1931, 0.5095, 0.1755, 0.4993, 0.2316, 0.44, 0.2416, 0.4523, 0.7058, 0.4142, 0.7611, 0.441, 0.7511, 0.4532, 0.705, 0.4307, 0.2416, 0.4523, 0.2316, 0.44, 0.2873, 0.4133, 0.288, 0.4298, 0.6273, 0.4279, 0.7058, 0.4142, 0.705, 0.4307, 0.6348, 0.4428, 0.288, 0.4298, 0.2873, 0.4133, 0.3663, 0.4274, 0.3585, 0.4422, 0.6054, 0.4555, 0.6273, 0.4279, 0.6348, 0.4428, 0.6132, 0.4702, 0.3585, 0.4422, 0.3663, 0.4274, 0.3881, 0.4551, 0.3802, 0.4698, 0.6259, 0.5801, 0.6048, 0.5334, 0.6125, 0.5387, 0.6376, 0.5755, 0.381, 0.5384, 0.3889, 0.533, 0.3679, 0.5797, 0.3559, 0.5752, 0.6048, 0.5334, 0.5983, 0.4883, 0.6101, 0.5005, 0.6125, 0.5387, 0.3833, 0.5001, 0.3954, 0.4879, 0.3889, 0.533, 0.381, 0.5384, 0.5983, 0.4883, 0.6054, 0.4555, 0.6132, 0.4702, 0.6101, 0.5005, 0.3802, 0.4698, 0.3881, 0.4551, 0.3954, 0.4879, 0.3833, 0.5001, 0.4968, 0.6209, 0.5354, 0.6585, 0.5582, 0.6613, 0.4964, 0.6311, 0.4346, 0.6612, 0.4583, 0.6584, 0.4968, 0.6209, 0.4964, 0.6311, 0.5354, 0.6585, 0.5993, 0.8093, 0.5978, 0.7708, 0.5582, 0.6613, 0.366, 0.7706, 0.3946, 0.8092, 0.4583, 0.6584, 0.4346, 0.6612, 0.5993, 0.8093, 0.7055, 0.8386, 0.6794, 0.7875, 0.5978, 0.7708, 0.284, 0.7874, 0.2881, 0.8385, 0.3946, 0.8092, 0.366, 0.7706, 0.7055, 0.8386, 0.7964, 0.737, 0.7669, 0.7232, 0.6794, 0.7875, 0.2251, 0.7228, 0.1963, 0.7366, 0.2881, 0.8385, 0.284, 0.7874, 0.7964, 0.737, 0.903, 0.6731, 0.841, 0.6605, 0.7669, 0.7232, 0.121, 0.6598, 0.08867, 0.6723, 0.1963, 0.7366, 0.2251, 0.7228, 0.903, 0.6731, 0.9735, 0.6462, 0.9068, 0.6526, 0.841, 0.6605, 0.08381, 0.6517, 0.01738, 0.6451, 0.08867, 0.6723, 0.121, 0.6598, 0.9735, 0.6462, 0.8992, 0.5262, 0.8613, 0.5464, 0.9068, 0.6526, 0.1292, 0.5453, 0.0913, 0.5249, 0.01738, 0.6451, 0.08381, 0.6517, 0.8992, 0.5262, 0.8075, 0.418, 0.777, 0.4641, 0.8613, 0.5464, 0.214, 0.4631, 0.1839, 0.4168, 0.0913, 0.5249, 0.1292, 0.5453, 0.8075, 0.418, 0.7066, 0.374, 0.7022, 0.4103, 0.777, 0.4641, 0.2893, 0.4094, 0.2851, 0.3731, 0.1839, 0.4168, 0.214, 0.4631, 0.481, 0.2462, 0.4809, 0.2873, 0.5543, 0.3188, 0.5332, 0.2471, 0.4075, 0.3185, 0.4809, 0.2873, 0.481, 0.2462, 0.4289, 0.2468, 0.481, 0.1587, 0.481, 0.2462, 0.5332, 0.2471, 0.5379, 0.1678, 0.4289, 0.2468, 0.481, 0.2462, 0.481, 0.1587, 0.4241, 0.1674, 0.4812, 0.06492, 0.481, 0.1587, 0.5379, 0.1678, 0.5475, 0.08316, 0.4241, 0.1674, 0.481, 0.1587, 0.4812, 0.06492, 0.4148, 0.08273, 0.5718, 0.04795, 0.496, 0.03384, 0.4812, 0.06492, 0.5475, 0.08316, 0.4812, 0.06492, 0.496, 0.03384, 0.4201, 0.04742, 0.4148, 0.08273, 0.6331, 0.06717, 0.5718, 0.04795, 0.5475, 0.08316, 0.6122, 0.1062, 0.4148, 0.08273, 0.4201, 0.04742, 0.3586, 0.06624, 0.3498, 0.1054, 0.6513, 0.08296, 0.6331, 0.06717, 0.6122, 0.1062, 0.5996, 0.1795, 0.3498, 0.1054, 0.3586, 0.06624, 0.3404, 0.08193, 0.3771, 0.1918, 0.6523, 0.1386, 0.6513, 0.08296, 0.5996, 0.1795, 0.5874, 0.2531, 0.3771, 0.1918, 0.3404, 0.08193, 0.3396, 0.1376, 0.3893, 0.2655, 0.5996, 0.1795, 0.5379, 0.1678, 0.5332, 0.2471, 0.5874, 0.2531, 0.4289, 0.2468, 0.4241, 0.1674, 0.3771, 0.1918, 0.3893, 0.2655, 0.5996, 0.1795, 0.6122, 0.1062, 0.5475, 0.08316, 0.5379, 0.1678, 0.4148, 0.08273, 0.3498, 0.1054, 0.3771, 0.1918, 0.4241, 0.1674, 0.584, 0.3057, 0.5874, 0.2531, 0.5332, 0.2471, 0.5543, 0.3188, 0.4289, 0.2468, 0.3893, 0.2655, 0.3783, 0.3052, 0.4075, 0.3185, 0.6413, 0.2376, 0.6523, 0.1386, 0.5874, 0.2531, 0.584, 0.3057, 0.3893, 0.2655, 0.3396, 0.1376, 0.3507, 0.2368, 0.3783, 0.3052, 0.6177, 0.2935, 0.5939, 0.3407, 0.5931, 0.3531, 0.6079, 0.3199, 0.3986, 0.3527, 0.3976, 0.3402, 0.3743, 0.2929, 0.3842, 0.3194, 0.6413, 0.2376, 0.584, 0.3057, 0.5939, 0.3407, 0.6177, 0.2935, 0.3976, 0.3402, 0.3783, 0.3052, 0.3507, 0.2368, 0.3743, 0.2929, 0.5945, 0.3448, 0.6079, 0.3199, 0.5931, 0.3531, 0.5918, 0.3683, 0.3986, 0.3527, 0.3842, 0.3194, 0.3976, 0.3443, 0.4001, 0.3678, 0.5945, 0.3448, 0.5918, 0.3683, 0.7022, 0.4103, 0.7066, 0.374, 0.2893, 0.4094, 0.4001, 0.3678, 0.3976, 0.3443, 0.2851, 0.3731, 0.4795, 0.6401, 0.5855, 0.6213, 0.5897, 0.5439, 0.4796, 0.5443, 0.3698, 0.5436, 0.3736, 0.6211, 0.4795, 0.6401, 0.4796, 0.5443, 0.4796, 0.5443, 0.5897, 0.5439, 0.5962, 0.4676, 0.48, 0.4451, 0.393, 0.4672, 0.3698, 0.5436, 0.4796, 0.5443, 0.48, 0.4451, 0.48, 0.4451, 0.5962, 0.4676, 0.5786, 0.3618, 0.4808, 0.3182, 0.4119, 0.3614, 0.393, 0.4672, 0.48, 0.4451, 0.4808, 0.3182, 0.4808, 0.3182, 0.5786, 0.3618, 0.5543, 0.3188, 0.4809, 0.2873, 0.4075, 0.3185, 0.4119, 0.3614, 0.4808, 0.3182, 0.4809, 0.2873, 0.584, 0.3057, 0.5543, 0.3188, 0.5786, 0.3618, 0.5939, 0.3407, 0.4119, 0.3614, 0.4075, 0.3185, 0.3783, 0.3052, 0.3976, 0.3402, 0.8613, 0.5464, 0.777, 0.4641, 0.7896, 0.5088, 0.8495, 0.6249, 0.2, 0.5078, 0.214, 0.4631, 0.1292, 0.5453, 0.1397, 0.624, 0.4794, 0.8014, 0.6299, 0.7519, 0.5855, 0.6213, 0.4795, 0.6401, 0.3736, 0.6211, 0.329, 0.7517, 0.4794, 0.8014, 0.4795, 0.6401, 0.4956, 0.9389, 0.7232, 0.9119, 0.6955, 0.9527, 0.4949, 0.9804, 0.294, 0.9528, 0.2674, 0.9119, 0.4956, 0.9389, 0.4949, 0.9804, 0.4949, 0.9804, 0.6955, 0.9527, 0.6549, 0.9092, 0.4797, 0.9224, 0.3046, 0.9092, 0.294, 0.9528, 0.4949, 0.9804, 0.4797, 0.9224, 0.4797, 0.9224, 0.6549, 0.9092, 0.6299, 0.7519, 0.4794, 0.8014, 0.329, 0.7517, 0.3046, 0.9092, 0.4797, 0.9224, 0.4794, 0.8014, 0.841, 0.6605, 0.9068, 0.6526, 0.8481, 0.6689, 0.7973, 0.6984, 0.1423, 0.6681, 0.08381, 0.6517, 0.121, 0.6598, 0.1931, 0.6979, 0.7973, 0.6984, 0.8481, 0.6689, 0.856, 0.7658, 0.7832, 0.8382, 0.1335, 0.7654, 0.1423, 0.6681, 0.1931, 0.6979, 0.2063, 0.838, 0.7832, 0.8382, 0.856, 0.7658, 0.8234, 0.8057, 0.7562, 0.868, 0.1654, 0.8053, 0.1335, 0.7654, 0.2063, 0.838, 0.2327, 0.8679, 0.7562, 0.868, 0.8234, 0.8057, 0.776, 0.7719, 0.7152, 0.8318, 0.1832, 0.7716, 0.1654, 0.8053, 0.2327, 0.8679, 0.244, 0.8316, 0.7637, 0.6865, 0.6859, 0.7068, 0.7152, 0.8318, 0.776, 0.7719, 0.244, 0.8316, 0.2731, 0.7064, 0.2246, 0.686, 0.1832, 0.7716, 0.6299, 0.7519, 0.6549, 0.9092, 0.7152, 0.8318, 0.6859, 0.7068, 0.244, 0.8316, 0.3046, 0.9092, 0.329, 0.7517, 0.2731, 0.7064, 0.6549, 0.9092, 0.6955, 0.9527, 0.7562, 0.868, 0.7152, 0.8318, 0.2327, 0.8679, 0.294, 0.9528, 0.3046, 0.9092, 0.244, 0.8316, 0.6955, 0.9527, 0.7232, 0.9119, 0.7832, 0.8382, 0.7562, 0.868, 0.2063, 0.838, 0.2674, 0.9119, 0.294, 0.9528, 0.2327, 0.8679, 0.7232, 0.9119, 0.7355, 0.7191, 0.7973, 0.6984, 0.7832, 0.8382, 0.1931, 0.6979, 0.2559, 0.7187, 0.2674, 0.9119, 0.2063, 0.838, 0.7669, 0.7232, 0.841, 0.6605, 0.7973, 0.6984, 0.7355, 0.7191, 0.1931, 0.6979, 0.121, 0.6598, 0.2251, 0.7228, 0.2559, 0.7187, 0.4963, 0.7305, 0.7355, 0.7191, 0.7232, 0.9119, 0.4956, 0.9389, 0.2674, 0.9119, 0.2559, 0.7187, 0.4963, 0.7305, 0.4956, 0.9389, 0.5582, 0.6613, 0.5978, 0.7708, 0.6794, 0.7875, 0.7669, 0.7232, 0.284, 0.7874, 0.366, 0.7706, 0.4346, 0.6612, 0.2251, 0.7228, 0.5582, 0.6613, 0.7669, 0.7232, 0.7355, 0.7191, 0.4963, 0.7305, 0.2559, 0.7187, 0.2251, 0.7228, 0.4346, 0.6612, 0.4963, 0.7305, 0.4964, 0.6311, 0.5582, 0.6613, 0.4963, 0.7305, 0.4963, 0.7305, 0.4346, 0.6612, 0.4964, 0.6311, 0.9068, 0.6526, 0.8613, 0.5464, 0.8495, 0.6249, 0.8481, 0.6689, 0.1397, 0.624, 0.1292, 0.5453, 0.08381, 0.6517, 0.1423, 0.6681, 0.8495, 0.6249, 0.8429, 0.6723, 0.856, 0.7658, 0.8481, 0.6689, 0.1335, 0.7654, 0.146, 0.6716, 0.1397, 0.624, 0.1423, 0.6681, 0.8429, 0.6723, 0.8079, 0.6902, 0.8234, 0.8057, 0.856, 0.7658, 0.1654, 0.8053, 0.1808, 0.6896, 0.146, 0.6716, 0.1335, 0.7654, 0.7637, 0.6865, 0.776, 0.7719, 0.8234, 0.8057, 0.8079, 0.6902, 0.1654, 0.8053, 0.1832, 0.7716, 0.2246, 0.686, 0.1808, 0.6896, 0.5786, 0.3618, 0.5962, 0.4676, 0.6468, 0.4985, 0.6601, 0.4465, 0.3424, 0.498, 0.393, 0.4672, 0.4119, 0.3614, 0.3302, 0.4458, 0.7896, 0.5088, 0.6601, 0.4465, 0.6468, 0.4985, 0.7105, 0.5161, 0.3424, 0.498, 0.3302, 0.4458, 0.2, 0.5078, 0.2787, 0.5154, 0.777, 0.4641, 0.7022, 0.4103, 0.6601, 0.4465, 0.7896, 0.5088, 0.3302, 0.4458, 0.2893, 0.4094, 0.214, 0.4631, 0.2, 0.5078, 0.7022, 0.4103, 0.5931, 0.3531, 0.5939, 0.3407, 0.6601, 0.4465, 0.3976, 0.3402, 0.3986, 0.3527, 0.2893, 0.4094, 0.3302, 0.4458, 0.5939, 0.3407, 0.5786, 0.3618, 0.6601, 0.4465, 0.3302, 0.4458, 0.4119, 0.3614, 0.3976, 0.3402, 0.7022, 0.4103, 0.5918, 0.3683, 0.5931, 0.3531, 0.3986, 0.3527, 0.4001, 0.3678, 0.2893, 0.4094, 0.7637, 0.6865, 0.6957, 0.5774, 0.6375, 0.6001, 0.6859, 0.7068, 0.3218, 0.5997, 0.2637, 0.5769, 0.2246, 0.686, 0.2731, 0.7064, 0.6299, 0.7519, 0.6859, 0.7068, 0.6375, 0.6001, 0.5855, 0.6213, 0.3218, 0.5997, 0.2731, 0.7064, 0.329, 0.7517, 0.3736, 0.6211, 0.7105, 0.5161, 0.6468, 0.4985, 0.6375, 0.6001, 0.6957, 0.5774, 0.3218, 0.5997, 0.3424, 0.498, 0.2787, 0.5154, 0.2637, 0.5769, 0.5962, 0.4676, 0.5897, 0.5439, 0.6375, 0.6001, 0.6468, 0.4985, 0.3218, 0.5997, 0.3698, 0.5436, 0.393, 0.4672, 0.3424, 0.498, 0.5855, 0.6213, 0.6375, 0.6001, 0.5897, 0.5439, 0.3698, 0.5436, 0.3218, 0.5997, 0.3736, 0.6211, 0.8778, 0.7574, 0.8345, 0.7239, 0.8461, 0.704, 0.8748, 0.7311, 0.1423, 0.7034, 0.1539, 0.7234, 0.1102, 0.7569, 0.1133, 0.7305, 0.8778, 0.7574, 0.8748, 0.7311, 0.9243, 0.7471, 0.9406, 0.7761, 0.06315, 0.7465, 0.1133, 0.7305, 0.1102, 0.7569, 0.04667, 0.7755, 0.9406, 0.7761, 0.9243, 0.7471, 0.9409, 0.6927, 0.9706, 0.7054, 0.04641, 0.6918, 0.06315, 0.7465, 0.04667, 0.7755, 0.01648, 0.7046, 0.9706, 0.7054, 0.9409, 0.6927, 0.9099, 0.6175, 0.9292, 0.6119, 0.07768, 0.6165, 0.04641, 0.6918, 0.01648, 0.7046, 0.0582, 0.6108, 0.9292, 0.6119, 0.9099, 0.6175, 0.8552, 0.5653, 0.8521, 0.5469, 0.1329, 0.5643, 0.07768, 0.6165, 0.0582, 0.6108, 0.136, 0.5458, 0.8521, 0.5469, 0.8552, 0.5653, 0.8013, 0.5312, 0.7791, 0.5048, 0.1876, 0.5303, 0.1329, 0.5643, 0.136, 0.5458, 0.21, 0.5039, 0.8552, 0.5653, 0.8521, 0.5862, 0.8144, 0.5588, 0.8013, 0.5312, 0.1742, 0.5579, 0.1359, 0.5853, 0.1329, 0.5643, 0.1876, 0.5303, 0.9099, 0.6175, 0.8974, 0.6269, 0.8521, 0.5862, 0.8552, 0.5653, 0.1359, 0.5853, 0.0902, 0.6259, 0.07768, 0.6165, 0.1329, 0.5643, 0.9409, 0.6927, 0.9219, 0.6817, 0.8974, 0.6269, 0.9099, 0.6175, 0.0902, 0.6259, 0.06551, 0.6809, 0.04641, 0.6918, 0.07768, 0.6165, 0.9243, 0.7471, 0.9073, 0.7209, 0.9219, 0.6817, 0.9409, 0.6927, 0.06551, 0.6809, 0.08017, 0.7202, 0.06315, 0.7465, 0.04641, 0.6918, 0.8748, 0.7311, 0.8644, 0.7092, 0.9073, 0.7209, 0.9243, 0.7471, 0.08017, 0.7202, 0.1236, 0.7086, 0.1133, 0.7305, 0.06315, 0.7465, 0.8748, 0.7311, 0.8461, 0.704, 0.843, 0.6886, 0.8644, 0.7092, 0.1452, 0.688, 0.1423, 0.7034, 0.1133, 0.7305, 0.1236, 0.7086, 0.7896, 0.5088, 0.7105, 0.5161, 0.7588, 0.5535, 0.7583, 0.5352, 0.2302, 0.5528, 0.2787, 0.5154, 0.2, 0.5078, 0.2018, 0.5343, 0.7105, 0.5161, 0.7791, 0.5048, 0.8013, 0.5312, 0.7588, 0.5535, 0.1876, 0.5303, 0.21, 0.5039, 0.2787, 0.5154, 0.2302, 0.5528, 0.8495, 0.6249, 0.7896, 0.5088, 0.7583, 0.5352, 0.8429, 0.6723, 0.2018, 0.5343, 0.2, 0.5078, 0.1397, 0.624, 0.146, 0.6716, 0.8079, 0.6902, 0.8141, 0.6756, 0.8461, 0.704, 0.8345, 0.7239, 0.1423, 0.7034, 0.1745, 0.6749, 0.1808, 0.6896, 0.1539, 0.7234, 0.8013, 0.5312, 0.8144, 0.5588, 0.7828, 0.5695, 0.7588, 0.5535, 0.2058, 0.5687, 0.1742, 0.5579, 0.1876, 0.5303, 0.2302, 0.5528, 0.7952, 0.5805, 0.7596, 0.5783, 0.7588, 0.5535, 0.7828, 0.5695, 0.2302, 0.5528, 0.2293, 0.5776, 0.1934, 0.5797, 0.2058, 0.5687, 0.7675, 0.6085, 0.7596, 0.5783, 0.7952, 0.5805, 0.7897, 0.6057, 0.1934, 0.5797, 0.2293, 0.5776, 0.2212, 0.6078, 0.1989, 0.605, 0.7988, 0.6371, 0.7927, 0.6424, 0.7596, 0.5783, 0.7675, 0.6085, 0.2293, 0.5776, 0.1961, 0.6417, 0.1897, 0.6365, 0.2212, 0.6078, 0.8141, 0.6756, 0.7927, 0.6424, 0.7988, 0.6371, 0.8228, 0.6627, 0.1897, 0.6365, 0.1961, 0.6417, 0.1745, 0.6749, 0.1656, 0.662, 0.8461, 0.704, 0.8141, 0.6756, 0.8228, 0.6627, 0.843, 0.6886, 0.1656, 0.662, 0.1745, 0.6749, 0.1423, 0.7034, 0.1452, 0.688, 0.8429, 0.6723, 0.7927, 0.6424, 0.8141, 0.6756, 0.8079, 0.6902, 0.1745, 0.6749, 0.1961, 0.6417, 0.146, 0.6716, 0.1808, 0.6896, 0.8429, 0.6723, 0.7583, 0.5352, 0.7596, 0.5783, 0.7927, 0.6424, 0.2293, 0.5776, 0.2018, 0.5343, 0.146, 0.6716, 0.1961, 0.6417, 0.7583, 0.5352, 0.7588, 0.5535, 0.7596, 0.5783, 0.2293, 0.5776, 0.2302, 0.5528, 0.2018, 0.5343, 0.843, 0.6886, 0.8228, 0.6627, 0.8161, 0.6649, 0.8383, 0.6874, 0.1722, 0.6643, 0.1656, 0.662, 0.1452, 0.688, 0.1498, 0.6867, 0.8228, 0.6627, 0.7988, 0.6371, 0.7966, 0.6419, 0.8161, 0.6649, 0.1918, 0.6412, 0.1897, 0.6365, 0.1656, 0.662, 0.1722, 0.6643, 0.7988, 0.6371, 0.7675, 0.6085, 0.7658, 0.6137, 0.7966, 0.6419, 0.2228, 0.613, 0.2212, 0.6078, 0.1897, 0.6365, 0.1918, 0.6412, 0.7675, 0.6085, 0.7897, 0.6057, 0.7873, 0.6081, 0.7658, 0.6137, 0.2012, 0.6074, 0.1989, 0.605, 0.2212, 0.6078, 0.2228, 0.613, 0.7897, 0.6057, 0.7952, 0.5805, 0.793, 0.5861, 0.7873, 0.6081, 0.1954, 0.5853, 0.1934, 0.5797, 0.1989, 0.605, 0.2012, 0.6074, 0.7952, 0.5805, 0.7828, 0.5695, 0.7782, 0.5752, 0.793, 0.5861, 0.2103, 0.5744, 0.2058, 0.5687, 0.1934, 0.5797, 0.1954, 0.5853, 0.7828, 0.5695, 0.8144, 0.5588, 0.8086, 0.5685, 0.7782, 0.5752, 0.1799, 0.5677, 0.1742, 0.5579, 0.2058, 0.5687, 0.2103, 0.5744, 0.8644, 0.7092, 0.843, 0.6886, 0.8383, 0.6874, 0.862, 0.7076, 0.1498, 0.6867, 0.1452, 0.688, 0.1236, 0.7086, 0.1258, 0.7069, 0.9073, 0.7209, 0.8644, 0.7092, 0.862, 0.7076, 0.9052, 0.7185, 0.1258, 0.7069, 0.1236, 0.7086, 0.08017, 0.7202, 0.08213, 0.7178, 0.9219, 0.6817, 0.9073, 0.7209, 0.9052, 0.7185, 0.9227, 0.6828, 0.08213, 0.7178, 0.08017, 0.7202, 0.06551, 0.6809, 0.0646, 0.682, 0.8974, 0.6269, 0.9219, 0.6817, 0.9227, 0.6828, 0.8996, 0.6281, 0.0646, 0.682, 0.06551, 0.6809, 0.0902, 0.6259, 0.08787, 0.6271, 0.8521, 0.5862, 0.8974, 0.6269, 0.8996, 0.6281, 0.8482, 0.5924, 0.08787, 0.6271, 0.0902, 0.6259, 0.1359, 0.5853, 0.1397, 0.5914, 0.8144, 0.5588, 0.8521, 0.5862, 0.8482, 0.5924, 0.8086, 0.5685, 0.1397, 0.5914, 0.1359, 0.5853, 0.1742, 0.5579, 0.1799, 0.5677, 0.7873, 0.6081, 0.793, 0.5861, 0.8234, 0.6044, 0.8098, 0.6202, 0.1649, 0.6035, 0.1954, 0.5853, 0.2012, 0.6074, 0.1785, 0.6194, 0.8098, 0.6202, 0.8234, 0.6044, 0.8444, 0.6298, 0.8347, 0.645, 0.1437, 0.629, 0.1649, 0.6035, 0.1785, 0.6194, 0.1534, 0.6443, 0.8347, 0.645, 0.8444, 0.6298, 0.8646, 0.6537, 0.8541, 0.6699, 0.1233, 0.6529, 0.1437, 0.629, 0.1534, 0.6443, 0.1338, 0.6692, 0.8541, 0.6699, 0.8646, 0.6537, 0.8839, 0.6629, 0.8789, 0.6856, 0.1038, 0.6621, 0.1233, 0.6529, 0.1338, 0.6692, 0.1089, 0.6849, 0.862, 0.7076, 0.8383, 0.6874, 0.8541, 0.6699, 0.8789, 0.6856, 0.1338, 0.6692, 0.1498, 0.6867, 0.1258, 0.7069, 0.1089, 0.6849, 0.8161, 0.6649, 0.8347, 0.645, 0.8541, 0.6699, 0.8383, 0.6874, 0.1338, 0.6692, 0.1534, 0.6443, 0.1722, 0.6643, 0.1498, 0.6867, 0.8161, 0.6649, 0.7966, 0.6419, 0.8098, 0.6202, 0.8347, 0.645, 0.1785, 0.6194, 0.1918, 0.6412, 0.1722, 0.6643, 0.1534, 0.6443, 0.7873, 0.6081, 0.8098, 0.6202, 0.7966, 0.6419, 0.7658, 0.6137, 0.1918, 0.6412, 0.1785, 0.6194, 0.2012, 0.6074, 0.2228, 0.613, 0.7782, 0.5752, 0.8086, 0.5685, 0.8234, 0.6044, 0.793, 0.5861, 0.1649, 0.6035, 0.1799, 0.5677, 0.2103, 0.5744, 0.1954, 0.5853, 0.8482, 0.5924, 0.8444, 0.6298, 0.8234, 0.6044, 0.8086, 0.5685, 0.1649, 0.6035, 0.1437, 0.629, 0.1397, 0.5914, 0.1799, 0.5677, 0.8996, 0.6281, 0.8646, 0.6537, 0.8444, 0.6298, 0.8482, 0.5924, 0.1437, 0.629, 0.1233, 0.6529, 0.08787, 0.6271, 0.1397, 0.5914, 0.9227, 0.6828, 0.8839, 0.6629, 0.8646, 0.6537, 0.8996, 0.6281, 0.1233, 0.6529, 0.1038, 0.6621, 0.0646, 0.682, 0.08787, 0.6271, 0.9052, 0.7185, 0.8789, 0.6856, 0.8839, 0.6629, 0.9227, 0.6828, 0.1038, 0.6621, 0.1089, 0.6849, 0.08213, 0.7178, 0.0646, 0.682, 0.862, 0.7076, 0.8789, 0.6856, 0.9052, 0.7185, 0.08213, 0.7178, 0.1089, 0.6849, 0.1258, 0.7069, 0.8521, 0.5469, 0.7791, 0.5048, 0.7508, 0.5258, 0.8338, 0.5718, 0.2087, 0.525, 0.21, 0.5039, 0.136, 0.5458, 0.154, 0.5709, 0.9292, 0.6119, 0.8521, 0.5469, 0.8338, 0.5718, 0.9251, 0.6222, 0.154, 0.5709, 0.136, 0.5458, 0.0582, 0.6108, 0.06205, 0.6212, 0.9706, 0.7054, 0.9292, 0.6119, 0.9251, 0.6222, 0.9619, 0.7028, 0.06205, 0.6212, 0.0582, 0.6108, 0.01648, 0.7046, 0.02503, 0.702, 0.9406, 0.7761, 0.9706, 0.7054, 0.9619, 0.7028, 0.9247, 0.768, 0.02503, 0.702, 0.01648, 0.7046, 0.04667, 0.7755, 0.06235, 0.7675, 0.8778, 0.7574, 0.9406, 0.7761, 0.9247, 0.768, 0.8384, 0.7399, 0.06235, 0.7675, 0.04667, 0.7755, 0.1102, 0.7569, 0.1201, 0.7394, 0.8345, 0.7239, 0.8778, 0.7574, 0.8384, 0.7399, 0.8042, 0.7257, 0.1201, 0.7394, 0.1102, 0.7569, 0.1539, 0.7234, 0.184, 0.7252, 0.8384, 0.7399, 0.8338, 0.5718, 0.7508, 0.5258, 0.8042, 0.7257, 0.2087, 0.525, 0.154, 0.5709, 0.1201, 0.7394, 0.184, 0.7252, 0.8384, 0.7399, 0.9247, 0.768, 0.9251, 0.6222, 0.8338, 0.5718, 0.06205, 0.6212, 0.06235, 0.7675, 0.1201, 0.7394, 0.154, 0.5709, 0.9247, 0.768, 0.9619, 0.7028, 0.9251, 0.6222, 0.06205, 0.6212, 0.02503, 0.702, 0.06235, 0.7675, 0.7637, 0.6865, 0.8079, 0.6902, 0.8345, 0.7239, 0.8042, 0.7257, 0.1539, 0.7234, 0.1808, 0.6896, 0.2246, 0.686, 0.184, 0.7252, 0.7637, 0.6865, 0.8042, 0.7257, 0.7508, 0.5258, 0.6957, 0.5774, 0.2087, 0.525, 0.184, 0.7252, 0.2246, 0.686, 0.2637, 0.5769, 0.7105, 0.5161, 0.6957, 0.5774, 0.7508, 0.5258, 0.7791, 0.5048, 0.2087, 0.525, 0.2637, 0.5769, 0.2787, 0.5154, 0.21, 0.5039])
me_suzanne.materials.append(mat_singe)
me_suzanne.update()

# ---- objects
ob_light = bpy.data.objects.new('Light', light_light)
ob_camera = bpy.data.objects.new('Camera', cam_camera)
ob_suzanne = bpy.data.objects.new('Suzanne', me_suzanne)

# ---- transforms, parenting, visibility, modifiers, constraints
ob_light.location = (4.076, 1.005, 5.904)
ob_light.rotation_euler = (0.6503, 0.05522, 1.866)
ob_light.lock_rotations_4d = False
ob_light.empty_display_type = 'ARROWS'
ob_light.color = (0.0, 0.0, 0.0, 0.0)
ob_light.lineart.crease_threshold = 0.0
ob_camera.location = (7.359, -6.926, 4.958)
ob_camera.rotation_euler = (1.109, 0.0, 0.8149)
ob_camera.lock_rotations_4d = False
ob_camera.empty_display_type = 'ARROWS'
ob_camera.color = (0.0, 0.0, 0.0, 0.0)
ob_camera.display_type = 'WIRE'
ob_camera.lineart.crease_threshold = 0.0
ob_suzanne.location = (0.0, 0.0, 0.0)

# ---- collection membership
col_collection.objects.link(ob_light)
col_collection.objects.link(ob_camera)
col_collection.objects.link(ob_suzanne)

# ---- scene / render settings (as saved in the file)
scene.camera = ob_camera
scene.frame_start = 1; scene.frame_end = 250; scene.frame_set(203)
scene.render.engine = 'BLENDER_EEVEE_NEXT'
scene.render.bake_bias = 0.0
scene.render.bake_samples = 0
scene.cycles.sampling_pattern = 'TABULATED_SOBOL'
scene.eevee.use_volume_custom_range = False
bpy.context.view_layer.update()
